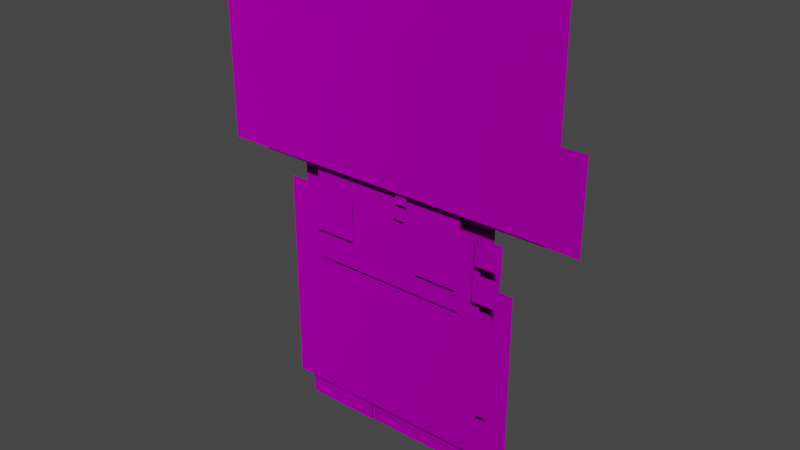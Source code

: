 # Source: live2d.blend  (saved by Blender 3.6.13; exported with 4.5.12 LTS)
import bpy
from mathutils import Matrix  # noqa: F401  (used for matrix-valued properties, if any)

bpy.ops.wm.read_factory_settings(use_empty=True)
scene = bpy.context.scene
scene.name = 'Scene'

# ---- images (referenced by path relative to the original .blend; pixels are not part of the script)
import os
ASSET_DIR = os.environ.get("B2B_ASSET_DIR", "")  # directory of the original .blend (textures are referenced by path, not embedded)
HERE = os.path.dirname(os.path.abspath(__file__))  # packed textures are extracted next to this script under _unpacked/

def load_image(name, relpath, width, height, colorspace="sRGB"):
    """Load a texture the original file referenced (path relative to the .blend, or extracted next to this script)."""
    p = next((c for c in (os.path.join(HERE, relpath), os.path.join(ASSET_DIR, relpath)) if relpath and os.path.exists(c)), "")
    if p:
        img = bpy.data.images.load(p, check_existing=True)
        img.name = name
    else:  # same state as the original file: an image datablock whose file is absent (Cycles renders it pink)
        img = bpy.data.images.new(name, width, height)
        img.source = "FILE"
        img.filepath = "//" + (relpath or name)
    img.colorspace_settings.name = colorspace
    return img
img_anz_anime_megumin_oe_dds = load_image('anz_anime_megumin_oe.dds', 'anz_anime_megumin_oe.dds', 1024, 1024, 'sRGB')
img_anz_anime_megumin_oe_dds_001 = load_image('anz_anime_megumin_oe.dds.001', 'anz_anime_megumin_oe.dds', 1024, 1024, 'sRGB')
img_anz_anime_megumin_oe_dds_002 = load_image('anz_anime_megumin_oe.dds.002', 'anz_anime_megumin_oe.dds', 1024, 1024, 'sRGB')
img_anz_anime_megumin_oe_dds_003 = load_image('anz_anime_megumin_oe.dds.003', 'anz_anime_megumin_oe.dds', 1024, 1024, 'sRGB')
img_anz_anime_megumin_oe_dds_004 = load_image('anz_anime_megumin_oe.dds.004', 'anz_anime_megumin_oe.dds', 1024, 1024, 'sRGB')
img_anz_anime_megumin_oe_dds_005 = load_image('anz_anime_megumin_oe.dds.005', 'anz_anime_megumin_oe.dds', 1024, 1024, 'sRGB')
img_anz_anime_megumin_oe_dds_006 = load_image('anz_anime_megumin_oe.dds.006', 'anz_anime_megumin_oe.dds', 1024, 1024, 'sRGB')
img_anz_anime_megumin_oe_dds_007 = load_image('anz_anime_megumin_oe.dds.007', 'anz_anime_megumin_oe.dds', 1024, 1024, 'sRGB')
img_anz_anime_megumin_oe_dds_008 = load_image('anz_anime_megumin_oe.dds.008', 'anz_anime_megumin_oe.dds', 1024, 1024, 'sRGB')
img_anz_anime_megumin_oe_dds_009 = load_image('anz_anime_megumin_oe.dds.009', 'anz_anime_megumin_oe.dds', 1024, 1024, 'sRGB')
img_anz_anime_megumin_oe_dds_010 = load_image('anz_anime_megumin_oe.dds.010', 'anz_anime_megumin_oe.dds', 1024, 1024, 'sRGB')
img_anz_anime_megumin_oe_dds_011 = load_image('anz_anime_megumin_oe.dds.011', 'anz_anime_megumin_oe.dds', 1024, 1024, 'sRGB')
img_anz_anime_megumin_oe_dds_012 = load_image('anz_anime_megumin_oe.dds.012', 'anz_anime_megumin_oe.dds', 1024, 1024, 'sRGB')
img_anz_anime_megumin_oe_dds_015 = load_image('anz_anime_megumin_oe.dds.015', 'anz_anime_megumin_oe.dds', 1024, 1024, 'sRGB')
img_anz_anime_megumin_oe_dds_016 = load_image('anz_anime_megumin_oe.dds.016', 'anz_anime_megumin_oe.dds', 1024, 1024, 'sRGB')
img_anz_anime_megumin_oe_dds_017 = load_image('anz_anime_megumin_oe.dds.017', 'anz_anime_megumin_oe.dds', 1024, 1024, 'sRGB')
img_anz_anime_megumin_oe_dds_018 = load_image('anz_anime_megumin_oe.dds.018', 'anz_anime_megumin_oe.dds', 1024, 1024, 'sRGB')
img_anz_anime_megumin_oe_dds_019 = load_image('anz_anime_megumin_oe.dds.019', 'anz_anime_megumin_oe.dds', 1024, 1024, 'sRGB')
img_anz_anime_megumin_oe_dds_020 = load_image('anz_anime_megumin_oe.dds.020', 'anz_anime_megumin_oe.dds', 1024, 1024, 'sRGB')
img_anz_anime_megumin_oe_dds_021 = load_image('anz_anime_megumin_oe.dds.021', 'anz_anime_megumin_oe.dds', 1024, 1024, 'sRGB')
img_anz_anime_megumin_oe_dds_022 = load_image('anz_anime_megumin_oe.dds.022', 'anz_anime_megumin_oe.dds', 1024, 1024, 'sRGB')
img_anz_anime_megumin_oe_dds_023 = load_image('anz_anime_megumin_oe.dds.023', 'anz_anime_megumin_oe.dds', 1024, 1024, 'sRGB')
img_anz_anime_megumin_oe_dds_024 = load_image('anz_anime_megumin_oe.dds.024', 'anz_anime_megumin_oe.dds', 1024, 1024, 'sRGB')
img_anz_anime_megumin_oe_dds_025 = load_image('anz_anime_megumin_oe.dds.025', 'anz_anime_megumin_oe.dds', 1024, 1024, 'sRGB')
img_anz_anime_megumin_oe_dds_026 = load_image('anz_anime_megumin_oe.dds.026', 'anz_anime_megumin_oe.dds', 1024, 1024, 'sRGB')
img_anz_anime_megumin_oe_dds_027 = load_image('anz_anime_megumin_oe.dds.027', 'anz_anime_megumin_oe.dds', 1024, 1024, 'sRGB')

# ---- materials (node trees are filled in below, after node groups)
mat_anz_anime_megumin_oe = bpy.data.materials.new('anz_anime_megumin_oe')
mat_anz_anime_megumin_oe.use_backface_culling = True
mat_anz_anime_megumin_oe_001 = bpy.data.materials.new('anz_anime_megumin_oe.001')
mat_anz_anime_megumin_oe_001.use_backface_culling = True
mat_anz_anime_megumin_oe_002 = bpy.data.materials.new('anz_anime_megumin_oe.002')
mat_anz_anime_megumin_oe_002.use_backface_culling = True
mat_anz_anime_megumin_oe_003 = bpy.data.materials.new('anz_anime_megumin_oe.003')
mat_anz_anime_megumin_oe_003.use_backface_culling = True
mat_anz_anime_megumin_oe_004 = bpy.data.materials.new('anz_anime_megumin_oe.004')
mat_anz_anime_megumin_oe_004.use_backface_culling = True
mat_anz_anime_megumin_oe_005 = bpy.data.materials.new('anz_anime_megumin_oe.005')
mat_anz_anime_megumin_oe_005.use_backface_culling = True
mat_anz_anime_megumin_oe_006 = bpy.data.materials.new('anz_anime_megumin_oe.006')
mat_anz_anime_megumin_oe_006.use_backface_culling = True
mat_anz_anime_megumin_oe_007 = bpy.data.materials.new('anz_anime_megumin_oe.007')
mat_anz_anime_megumin_oe_007.use_backface_culling = True
mat_anz_anime_megumin_oe_008 = bpy.data.materials.new('anz_anime_megumin_oe.008')
mat_anz_anime_megumin_oe_008.use_backface_culling = True
mat_anz_anime_megumin_oe_009 = bpy.data.materials.new('anz_anime_megumin_oe.009')
mat_anz_anime_megumin_oe_009.use_backface_culling = True
mat_anz_anime_megumin_oe_010 = bpy.data.materials.new('anz_anime_megumin_oe.010')
mat_anz_anime_megumin_oe_010.use_backface_culling = True
mat_anz_anime_megumin_oe_011 = bpy.data.materials.new('anz_anime_megumin_oe.011')
mat_anz_anime_megumin_oe_011.use_backface_culling = True
mat_anz_anime_megumin_oe_012 = bpy.data.materials.new('anz_anime_megumin_oe.012')
mat_anz_anime_megumin_oe_012.use_backface_culling = True
mat_anz_anime_megumin_oe_015 = bpy.data.materials.new('anz_anime_megumin_oe.015')
mat_anz_anime_megumin_oe_015.use_backface_culling = True
mat_anz_anime_megumin_oe_016 = bpy.data.materials.new('anz_anime_megumin_oe.016')
mat_anz_anime_megumin_oe_016.use_backface_culling = True
mat_anz_anime_megumin_oe_017 = bpy.data.materials.new('anz_anime_megumin_oe.017')
mat_anz_anime_megumin_oe_017.use_backface_culling = True
mat_anz_anime_megumin_oe_018 = bpy.data.materials.new('anz_anime_megumin_oe.018')
mat_anz_anime_megumin_oe_018.use_backface_culling = True
mat_anz_anime_megumin_oe_019 = bpy.data.materials.new('anz_anime_megumin_oe.019')
mat_anz_anime_megumin_oe_019.use_backface_culling = True
mat_anz_anime_megumin_oe_020 = bpy.data.materials.new('anz_anime_megumin_oe.020')
mat_anz_anime_megumin_oe_020.use_backface_culling = True
mat_anz_anime_megumin_oe_021 = bpy.data.materials.new('anz_anime_megumin_oe.021')
mat_anz_anime_megumin_oe_021.use_backface_culling = True
mat_anz_anime_megumin_oe_022 = bpy.data.materials.new('anz_anime_megumin_oe.022')
mat_anz_anime_megumin_oe_022.use_backface_culling = True
mat_anz_anime_megumin_oe_023 = bpy.data.materials.new('anz_anime_megumin_oe.023')
mat_anz_anime_megumin_oe_023.use_backface_culling = True
mat_anz_anime_megumin_oe_024 = bpy.data.materials.new('anz_anime_megumin_oe.024')
mat_anz_anime_megumin_oe_024.use_backface_culling = True
mat_anz_anime_megumin_oe_025 = bpy.data.materials.new('anz_anime_megumin_oe.025')
mat_anz_anime_megumin_oe_025.use_backface_culling = True
mat_anz_anime_megumin_oe_026 = bpy.data.materials.new('anz_anime_megumin_oe.026')
mat_anz_anime_megumin_oe_026.use_backface_culling = True
mat_anz_anime_megumin_oe_027 = bpy.data.materials.new('anz_anime_megumin_oe.027')
mat_anz_anime_megumin_oe_027.use_backface_culling = True

# ---- material node trees
mat_anz_anime_megumin_oe.use_nodes = True; mat_anz_anime_megumin_oe.node_tree.nodes.clear()
_N = mat_anz_anime_megumin_oe.node_tree.nodes; _L = mat_anz_anime_megumin_oe.node_tree.links
n0 = _N.new('ShaderNodeBsdfPrincipled'); n0.name = 'Principled BSDF'; n0.location = (659, 293)
n0.distribution = 'GGX'
n0.subsurface_method = 'RANDOM_WALK_SKIN'
n0.inputs[3].default_value = 1.45
n0.inputs[27].default_value = (0.0, 0.0, 0.0, 1.0)
n0.inputs[28].default_value = 1.0
n1 = _N.new('ShaderNodeTexImage'); n1.name = 'Image Texture.001'; n1.location = (-851, -307)
n2 = _N.new('ShaderNodeSeparateRGB'); n2.name = 'Separate RGB (Legacy)'; n2.location = (-551, -307)
n3 = _N.new('ShaderNodeTexImage'); n3.name = 'Image Texture.002'; n3.location = (-851, -607)
n4 = _N.new('ShaderNodeSeparateRGB'); n4.name = 'Separate RGB (Legacy).001'; n4.location = (-551, -607)
n5 = _N.new('ShaderNodeCombineRGB'); n5.name = 'Combine RGB (Legacy)'; n5.location = (-251, -607)
n5.inputs[2].default_value = 1.0
n6 = _N.new('ShaderNodeNormalMap'); n6.name = 'Normal Map'; n6.location = (49, -607)
n7 = _N.new('ShaderNodeOutputMaterial'); n7.name = 'Material Output'; n7.location = (949, 293)
n8 = _N.new('ShaderNodeTexImage'); n8.name = 'Image Texture'; n8.location = (47, 120)
n8.image = img_anz_anime_megumin_oe_dds
n9 = _N.new('ShaderNodeMath'); n9.name = 'Math'; n9.location = (0, 0)
n9.hide = True
n9.operation = 'GREATER_THAN'
_L.new(n0.outputs[0], n7.inputs[0])
_L.new(n8.outputs[0], n0.inputs[0])
_L.new(n1.outputs[0], n2.inputs[0])
_L.new(n2.outputs[1], n0.inputs[13])
_L.new(n2.outputs[2], n0.inputs[1])
_L.new(n1.outputs[1], n0.inputs[2])
_L.new(n3.outputs[0], n4.inputs[0])
_L.new(n4.outputs[1], n5.inputs[0])
_L.new(n3.outputs[1], n5.inputs[1])
_L.new(n5.outputs[0], n6.inputs[1])
_L.new(n6.outputs[0], n0.inputs[5])
_L.new(n8.outputs[1], n9.inputs[0])
_L.new(n9.outputs[0], n0.inputs[4])
n7.is_active_output = True
mat_anz_anime_megumin_oe_001.use_nodes = True; mat_anz_anime_megumin_oe_001.node_tree.nodes.clear()
_N = mat_anz_anime_megumin_oe_001.node_tree.nodes; _L = mat_anz_anime_megumin_oe_001.node_tree.links
n0 = _N.new('ShaderNodeBsdfPrincipled'); n0.name = 'Principled BSDF'; n0.location = (659, 293)
n0.distribution = 'GGX'
n0.subsurface_method = 'RANDOM_WALK_SKIN'
n0.inputs[3].default_value = 1.45
n0.inputs[27].default_value = (0.0, 0.0, 0.0, 1.0)
n0.inputs[28].default_value = 1.0
n1 = _N.new('ShaderNodeTexImage'); n1.name = 'Image Texture.001'; n1.location = (-851, -307)
n2 = _N.new('ShaderNodeSeparateRGB'); n2.name = 'Separate RGB (Legacy)'; n2.location = (-551, -307)
n3 = _N.new('ShaderNodeTexImage'); n3.name = 'Image Texture.002'; n3.location = (-851, -607)
n4 = _N.new('ShaderNodeSeparateRGB'); n4.name = 'Separate RGB (Legacy).001'; n4.location = (-551, -607)
n5 = _N.new('ShaderNodeCombineRGB'); n5.name = 'Combine RGB (Legacy)'; n5.location = (-251, -607)
n5.inputs[2].default_value = 1.0
n6 = _N.new('ShaderNodeNormalMap'); n6.name = 'Normal Map'; n6.location = (49, -607)
n7 = _N.new('ShaderNodeOutputMaterial'); n7.name = 'Material Output'; n7.location = (949, 293)
n8 = _N.new('ShaderNodeTexImage'); n8.name = 'Image Texture'; n8.location = (47, 120)
n8.image = img_anz_anime_megumin_oe_dds_001
n9 = _N.new('ShaderNodeMath'); n9.name = 'Math'; n9.location = (0, 0)
n9.hide = True
n9.operation = 'GREATER_THAN'
_L.new(n0.outputs[0], n7.inputs[0])
_L.new(n8.outputs[0], n0.inputs[0])
_L.new(n1.outputs[0], n2.inputs[0])
_L.new(n2.outputs[1], n0.inputs[13])
_L.new(n2.outputs[2], n0.inputs[1])
_L.new(n1.outputs[1], n0.inputs[2])
_L.new(n3.outputs[0], n4.inputs[0])
_L.new(n4.outputs[1], n5.inputs[0])
_L.new(n3.outputs[1], n5.inputs[1])
_L.new(n5.outputs[0], n6.inputs[1])
_L.new(n6.outputs[0], n0.inputs[5])
_L.new(n8.outputs[1], n9.inputs[0])
_L.new(n9.outputs[0], n0.inputs[4])
n7.is_active_output = True
mat_anz_anime_megumin_oe_002.use_nodes = True; mat_anz_anime_megumin_oe_002.node_tree.nodes.clear()
_N = mat_anz_anime_megumin_oe_002.node_tree.nodes; _L = mat_anz_anime_megumin_oe_002.node_tree.links
n0 = _N.new('ShaderNodeBsdfPrincipled'); n0.name = 'Principled BSDF'; n0.location = (659, 293)
n0.distribution = 'GGX'
n0.subsurface_method = 'RANDOM_WALK_SKIN'
n0.inputs[3].default_value = 1.45
n0.inputs[27].default_value = (0.0, 0.0, 0.0, 1.0)
n0.inputs[28].default_value = 1.0
n1 = _N.new('ShaderNodeTexImage'); n1.name = 'Image Texture.001'; n1.location = (-851, -307)
n2 = _N.new('ShaderNodeSeparateRGB'); n2.name = 'Separate RGB (Legacy)'; n2.location = (-551, -307)
n3 = _N.new('ShaderNodeTexImage'); n3.name = 'Image Texture.002'; n3.location = (-851, -607)
n4 = _N.new('ShaderNodeSeparateRGB'); n4.name = 'Separate RGB (Legacy).001'; n4.location = (-551, -607)
n5 = _N.new('ShaderNodeCombineRGB'); n5.name = 'Combine RGB (Legacy)'; n5.location = (-251, -607)
n5.inputs[2].default_value = 1.0
n6 = _N.new('ShaderNodeNormalMap'); n6.name = 'Normal Map'; n6.location = (49, -607)
n7 = _N.new('ShaderNodeOutputMaterial'); n7.name = 'Material Output'; n7.location = (949, 293)
n8 = _N.new('ShaderNodeTexImage'); n8.name = 'Image Texture'; n8.location = (47, 120)
n8.image = img_anz_anime_megumin_oe_dds_002
n9 = _N.new('ShaderNodeMath'); n9.name = 'Math'; n9.location = (0, 0)
n9.hide = True
n9.operation = 'GREATER_THAN'
_L.new(n0.outputs[0], n7.inputs[0])
_L.new(n8.outputs[0], n0.inputs[0])
_L.new(n1.outputs[0], n2.inputs[0])
_L.new(n2.outputs[1], n0.inputs[13])
_L.new(n2.outputs[2], n0.inputs[1])
_L.new(n1.outputs[1], n0.inputs[2])
_L.new(n3.outputs[0], n4.inputs[0])
_L.new(n4.outputs[1], n5.inputs[0])
_L.new(n3.outputs[1], n5.inputs[1])
_L.new(n5.outputs[0], n6.inputs[1])
_L.new(n6.outputs[0], n0.inputs[5])
_L.new(n8.outputs[1], n9.inputs[0])
_L.new(n9.outputs[0], n0.inputs[4])
n7.is_active_output = True
mat_anz_anime_megumin_oe_003.use_nodes = True; mat_anz_anime_megumin_oe_003.node_tree.nodes.clear()
_N = mat_anz_anime_megumin_oe_003.node_tree.nodes; _L = mat_anz_anime_megumin_oe_003.node_tree.links
n0 = _N.new('ShaderNodeBsdfPrincipled'); n0.name = 'Principled BSDF'; n0.location = (659, 293)
n0.distribution = 'GGX'
n0.subsurface_method = 'RANDOM_WALK_SKIN'
n0.inputs[3].default_value = 1.45
n0.inputs[27].default_value = (0.0, 0.0, 0.0, 1.0)
n0.inputs[28].default_value = 1.0
n1 = _N.new('ShaderNodeTexImage'); n1.name = 'Image Texture.001'; n1.location = (-851, -307)
n2 = _N.new('ShaderNodeSeparateRGB'); n2.name = 'Separate RGB (Legacy)'; n2.location = (-551, -307)
n3 = _N.new('ShaderNodeTexImage'); n3.name = 'Image Texture.002'; n3.location = (-851, -607)
n4 = _N.new('ShaderNodeSeparateRGB'); n4.name = 'Separate RGB (Legacy).001'; n4.location = (-551, -607)
n5 = _N.new('ShaderNodeCombineRGB'); n5.name = 'Combine RGB (Legacy)'; n5.location = (-251, -607)
n5.inputs[2].default_value = 1.0
n6 = _N.new('ShaderNodeNormalMap'); n6.name = 'Normal Map'; n6.location = (49, -607)
n7 = _N.new('ShaderNodeOutputMaterial'); n7.name = 'Material Output'; n7.location = (949, 293)
n8 = _N.new('ShaderNodeTexImage'); n8.name = 'Image Texture'; n8.location = (47, 120)
n8.image = img_anz_anime_megumin_oe_dds_003
n9 = _N.new('ShaderNodeMath'); n9.name = 'Math'; n9.location = (0, 0)
n9.hide = True
n9.operation = 'GREATER_THAN'
_L.new(n0.outputs[0], n7.inputs[0])
_L.new(n8.outputs[0], n0.inputs[0])
_L.new(n1.outputs[0], n2.inputs[0])
_L.new(n2.outputs[1], n0.inputs[13])
_L.new(n2.outputs[2], n0.inputs[1])
_L.new(n1.outputs[1], n0.inputs[2])
_L.new(n3.outputs[0], n4.inputs[0])
_L.new(n4.outputs[1], n5.inputs[0])
_L.new(n3.outputs[1], n5.inputs[1])
_L.new(n5.outputs[0], n6.inputs[1])
_L.new(n6.outputs[0], n0.inputs[5])
_L.new(n8.outputs[1], n9.inputs[0])
_L.new(n9.outputs[0], n0.inputs[4])
n7.is_active_output = True
mat_anz_anime_megumin_oe_004.use_nodes = True; mat_anz_anime_megumin_oe_004.node_tree.nodes.clear()
_N = mat_anz_anime_megumin_oe_004.node_tree.nodes; _L = mat_anz_anime_megumin_oe_004.node_tree.links
n0 = _N.new('ShaderNodeBsdfPrincipled'); n0.name = 'Principled BSDF'; n0.location = (659, 293)
n0.distribution = 'GGX'
n0.subsurface_method = 'RANDOM_WALK_SKIN'
n0.inputs[3].default_value = 1.45
n0.inputs[27].default_value = (0.0, 0.0, 0.0, 1.0)
n0.inputs[28].default_value = 1.0
n1 = _N.new('ShaderNodeTexImage'); n1.name = 'Image Texture.001'; n1.location = (-851, -307)
n2 = _N.new('ShaderNodeSeparateRGB'); n2.name = 'Separate RGB (Legacy)'; n2.location = (-551, -307)
n3 = _N.new('ShaderNodeTexImage'); n3.name = 'Image Texture.002'; n3.location = (-851, -607)
n4 = _N.new('ShaderNodeSeparateRGB'); n4.name = 'Separate RGB (Legacy).001'; n4.location = (-551, -607)
n5 = _N.new('ShaderNodeCombineRGB'); n5.name = 'Combine RGB (Legacy)'; n5.location = (-251, -607)
n5.inputs[2].default_value = 1.0
n6 = _N.new('ShaderNodeNormalMap'); n6.name = 'Normal Map'; n6.location = (49, -607)
n7 = _N.new('ShaderNodeOutputMaterial'); n7.name = 'Material Output'; n7.location = (949, 293)
n8 = _N.new('ShaderNodeTexImage'); n8.name = 'Image Texture'; n8.location = (47, 120)
n8.image = img_anz_anime_megumin_oe_dds_004
n9 = _N.new('ShaderNodeMath'); n9.name = 'Math'; n9.location = (0, 0)
n9.hide = True
n9.operation = 'GREATER_THAN'
_L.new(n0.outputs[0], n7.inputs[0])
_L.new(n8.outputs[0], n0.inputs[0])
_L.new(n1.outputs[0], n2.inputs[0])
_L.new(n2.outputs[1], n0.inputs[13])
_L.new(n2.outputs[2], n0.inputs[1])
_L.new(n1.outputs[1], n0.inputs[2])
_L.new(n3.outputs[0], n4.inputs[0])
_L.new(n4.outputs[1], n5.inputs[0])
_L.new(n3.outputs[1], n5.inputs[1])
_L.new(n5.outputs[0], n6.inputs[1])
_L.new(n6.outputs[0], n0.inputs[5])
_L.new(n8.outputs[1], n9.inputs[0])
_L.new(n9.outputs[0], n0.inputs[4])
n7.is_active_output = True
mat_anz_anime_megumin_oe_005.use_nodes = True; mat_anz_anime_megumin_oe_005.node_tree.nodes.clear()
_N = mat_anz_anime_megumin_oe_005.node_tree.nodes; _L = mat_anz_anime_megumin_oe_005.node_tree.links
n0 = _N.new('ShaderNodeBsdfPrincipled'); n0.name = 'Principled BSDF'; n0.location = (659, 293)
n0.distribution = 'GGX'
n0.subsurface_method = 'RANDOM_WALK_SKIN'
n0.inputs[3].default_value = 1.45
n0.inputs[27].default_value = (0.0, 0.0, 0.0, 1.0)
n0.inputs[28].default_value = 1.0
n1 = _N.new('ShaderNodeTexImage'); n1.name = 'Image Texture.001'; n1.location = (-851, -307)
n2 = _N.new('ShaderNodeSeparateRGB'); n2.name = 'Separate RGB (Legacy)'; n2.location = (-551, -307)
n3 = _N.new('ShaderNodeTexImage'); n3.name = 'Image Texture.002'; n3.location = (-851, -607)
n4 = _N.new('ShaderNodeSeparateRGB'); n4.name = 'Separate RGB (Legacy).001'; n4.location = (-551, -607)
n5 = _N.new('ShaderNodeCombineRGB'); n5.name = 'Combine RGB (Legacy)'; n5.location = (-251, -607)
n5.inputs[2].default_value = 1.0
n6 = _N.new('ShaderNodeNormalMap'); n6.name = 'Normal Map'; n6.location = (49, -607)
n7 = _N.new('ShaderNodeOutputMaterial'); n7.name = 'Material Output'; n7.location = (949, 293)
n8 = _N.new('ShaderNodeTexImage'); n8.name = 'Image Texture'; n8.location = (47, 120)
n8.image = img_anz_anime_megumin_oe_dds_005
n9 = _N.new('ShaderNodeMath'); n9.name = 'Math'; n9.location = (0, 0)
n9.hide = True
n9.operation = 'GREATER_THAN'
_L.new(n0.outputs[0], n7.inputs[0])
_L.new(n8.outputs[0], n0.inputs[0])
_L.new(n1.outputs[0], n2.inputs[0])
_L.new(n2.outputs[1], n0.inputs[13])
_L.new(n2.outputs[2], n0.inputs[1])
_L.new(n1.outputs[1], n0.inputs[2])
_L.new(n3.outputs[0], n4.inputs[0])
_L.new(n4.outputs[1], n5.inputs[0])
_L.new(n3.outputs[1], n5.inputs[1])
_L.new(n5.outputs[0], n6.inputs[1])
_L.new(n6.outputs[0], n0.inputs[5])
_L.new(n8.outputs[1], n9.inputs[0])
_L.new(n9.outputs[0], n0.inputs[4])
n7.is_active_output = True
mat_anz_anime_megumin_oe_006.use_nodes = True; mat_anz_anime_megumin_oe_006.node_tree.nodes.clear()
_N = mat_anz_anime_megumin_oe_006.node_tree.nodes; _L = mat_anz_anime_megumin_oe_006.node_tree.links
n0 = _N.new('ShaderNodeBsdfPrincipled'); n0.name = 'Principled BSDF'; n0.location = (659, 293)
n0.distribution = 'GGX'
n0.subsurface_method = 'RANDOM_WALK_SKIN'
n0.inputs[3].default_value = 1.45
n0.inputs[27].default_value = (0.0, 0.0, 0.0, 1.0)
n0.inputs[28].default_value = 1.0
n1 = _N.new('ShaderNodeTexImage'); n1.name = 'Image Texture.001'; n1.location = (-851, -307)
n2 = _N.new('ShaderNodeSeparateRGB'); n2.name = 'Separate RGB (Legacy)'; n2.location = (-551, -307)
n3 = _N.new('ShaderNodeTexImage'); n3.name = 'Image Texture.002'; n3.location = (-851, -607)
n4 = _N.new('ShaderNodeSeparateRGB'); n4.name = 'Separate RGB (Legacy).001'; n4.location = (-551, -607)
n5 = _N.new('ShaderNodeCombineRGB'); n5.name = 'Combine RGB (Legacy)'; n5.location = (-251, -607)
n5.inputs[2].default_value = 1.0
n6 = _N.new('ShaderNodeNormalMap'); n6.name = 'Normal Map'; n6.location = (49, -607)
n7 = _N.new('ShaderNodeOutputMaterial'); n7.name = 'Material Output'; n7.location = (949, 293)
n8 = _N.new('ShaderNodeTexImage'); n8.name = 'Image Texture'; n8.location = (47, 120)
n8.image = img_anz_anime_megumin_oe_dds_006
n9 = _N.new('ShaderNodeMath'); n9.name = 'Math'; n9.location = (0, 0)
n9.hide = True
n9.operation = 'GREATER_THAN'
_L.new(n0.outputs[0], n7.inputs[0])
_L.new(n8.outputs[0], n0.inputs[0])
_L.new(n1.outputs[0], n2.inputs[0])
_L.new(n2.outputs[1], n0.inputs[13])
_L.new(n2.outputs[2], n0.inputs[1])
_L.new(n1.outputs[1], n0.inputs[2])
_L.new(n3.outputs[0], n4.inputs[0])
_L.new(n4.outputs[1], n5.inputs[0])
_L.new(n3.outputs[1], n5.inputs[1])
_L.new(n5.outputs[0], n6.inputs[1])
_L.new(n6.outputs[0], n0.inputs[5])
_L.new(n8.outputs[1], n9.inputs[0])
_L.new(n9.outputs[0], n0.inputs[4])
n7.is_active_output = True
mat_anz_anime_megumin_oe_007.use_nodes = True; mat_anz_anime_megumin_oe_007.node_tree.nodes.clear()
_N = mat_anz_anime_megumin_oe_007.node_tree.nodes; _L = mat_anz_anime_megumin_oe_007.node_tree.links
n0 = _N.new('ShaderNodeBsdfPrincipled'); n0.name = 'Principled BSDF'; n0.location = (659, 293)
n0.distribution = 'GGX'
n0.subsurface_method = 'RANDOM_WALK_SKIN'
n0.inputs[3].default_value = 1.45
n0.inputs[27].default_value = (0.0, 0.0, 0.0, 1.0)
n0.inputs[28].default_value = 1.0
n1 = _N.new('ShaderNodeTexImage'); n1.name = 'Image Texture.001'; n1.location = (-851, -307)
n2 = _N.new('ShaderNodeSeparateRGB'); n2.name = 'Separate RGB (Legacy)'; n2.location = (-551, -307)
n3 = _N.new('ShaderNodeTexImage'); n3.name = 'Image Texture.002'; n3.location = (-851, -607)
n4 = _N.new('ShaderNodeSeparateRGB'); n4.name = 'Separate RGB (Legacy).001'; n4.location = (-551, -607)
n5 = _N.new('ShaderNodeCombineRGB'); n5.name = 'Combine RGB (Legacy)'; n5.location = (-251, -607)
n5.inputs[2].default_value = 1.0
n6 = _N.new('ShaderNodeNormalMap'); n6.name = 'Normal Map'; n6.location = (49, -607)
n7 = _N.new('ShaderNodeOutputMaterial'); n7.name = 'Material Output'; n7.location = (949, 293)
n8 = _N.new('ShaderNodeTexImage'); n8.name = 'Image Texture'; n8.location = (47, 120)
n8.image = img_anz_anime_megumin_oe_dds_007
n9 = _N.new('ShaderNodeMath'); n9.name = 'Math'; n9.location = (0, 0)
n9.hide = True
n9.operation = 'GREATER_THAN'
_L.new(n0.outputs[0], n7.inputs[0])
_L.new(n8.outputs[0], n0.inputs[0])
_L.new(n1.outputs[0], n2.inputs[0])
_L.new(n2.outputs[1], n0.inputs[13])
_L.new(n2.outputs[2], n0.inputs[1])
_L.new(n1.outputs[1], n0.inputs[2])
_L.new(n3.outputs[0], n4.inputs[0])
_L.new(n4.outputs[1], n5.inputs[0])
_L.new(n3.outputs[1], n5.inputs[1])
_L.new(n5.outputs[0], n6.inputs[1])
_L.new(n6.outputs[0], n0.inputs[5])
_L.new(n8.outputs[1], n9.inputs[0])
_L.new(n9.outputs[0], n0.inputs[4])
n7.is_active_output = True
mat_anz_anime_megumin_oe_008.use_nodes = True; mat_anz_anime_megumin_oe_008.node_tree.nodes.clear()
_N = mat_anz_anime_megumin_oe_008.node_tree.nodes; _L = mat_anz_anime_megumin_oe_008.node_tree.links
n0 = _N.new('ShaderNodeBsdfPrincipled'); n0.name = 'Principled BSDF'; n0.location = (659, 293)
n0.distribution = 'GGX'
n0.subsurface_method = 'RANDOM_WALK_SKIN'
n0.inputs[3].default_value = 1.45
n0.inputs[27].default_value = (0.0, 0.0, 0.0, 1.0)
n0.inputs[28].default_value = 1.0
n1 = _N.new('ShaderNodeTexImage'); n1.name = 'Image Texture.001'; n1.location = (-851, -307)
n2 = _N.new('ShaderNodeSeparateRGB'); n2.name = 'Separate RGB (Legacy)'; n2.location = (-551, -307)
n3 = _N.new('ShaderNodeTexImage'); n3.name = 'Image Texture.002'; n3.location = (-851, -607)
n4 = _N.new('ShaderNodeSeparateRGB'); n4.name = 'Separate RGB (Legacy).001'; n4.location = (-551, -607)
n5 = _N.new('ShaderNodeCombineRGB'); n5.name = 'Combine RGB (Legacy)'; n5.location = (-251, -607)
n5.inputs[2].default_value = 1.0
n6 = _N.new('ShaderNodeNormalMap'); n6.name = 'Normal Map'; n6.location = (49, -607)
n7 = _N.new('ShaderNodeOutputMaterial'); n7.name = 'Material Output'; n7.location = (949, 293)
n8 = _N.new('ShaderNodeTexImage'); n8.name = 'Image Texture'; n8.location = (47, 120)
n8.image = img_anz_anime_megumin_oe_dds_008
n9 = _N.new('ShaderNodeMath'); n9.name = 'Math'; n9.location = (0, 0)
n9.hide = True
n9.operation = 'GREATER_THAN'
_L.new(n0.outputs[0], n7.inputs[0])
_L.new(n8.outputs[0], n0.inputs[0])
_L.new(n1.outputs[0], n2.inputs[0])
_L.new(n2.outputs[1], n0.inputs[13])
_L.new(n2.outputs[2], n0.inputs[1])
_L.new(n1.outputs[1], n0.inputs[2])
_L.new(n3.outputs[0], n4.inputs[0])
_L.new(n4.outputs[1], n5.inputs[0])
_L.new(n3.outputs[1], n5.inputs[1])
_L.new(n5.outputs[0], n6.inputs[1])
_L.new(n6.outputs[0], n0.inputs[5])
_L.new(n8.outputs[1], n9.inputs[0])
_L.new(n9.outputs[0], n0.inputs[4])
n7.is_active_output = True
mat_anz_anime_megumin_oe_009.use_nodes = True; mat_anz_anime_megumin_oe_009.node_tree.nodes.clear()
_N = mat_anz_anime_megumin_oe_009.node_tree.nodes; _L = mat_anz_anime_megumin_oe_009.node_tree.links
n0 = _N.new('ShaderNodeBsdfPrincipled'); n0.name = 'Principled BSDF'; n0.location = (659, 293)
n0.distribution = 'GGX'
n0.subsurface_method = 'RANDOM_WALK_SKIN'
n0.inputs[3].default_value = 1.45
n0.inputs[27].default_value = (0.0, 0.0, 0.0, 1.0)
n0.inputs[28].default_value = 1.0
n1 = _N.new('ShaderNodeTexImage'); n1.name = 'Image Texture.001'; n1.location = (-851, -307)
n2 = _N.new('ShaderNodeSeparateRGB'); n2.name = 'Separate RGB (Legacy)'; n2.location = (-551, -307)
n3 = _N.new('ShaderNodeTexImage'); n3.name = 'Image Texture.002'; n3.location = (-851, -607)
n4 = _N.new('ShaderNodeSeparateRGB'); n4.name = 'Separate RGB (Legacy).001'; n4.location = (-551, -607)
n5 = _N.new('ShaderNodeCombineRGB'); n5.name = 'Combine RGB (Legacy)'; n5.location = (-251, -607)
n5.inputs[2].default_value = 1.0
n6 = _N.new('ShaderNodeNormalMap'); n6.name = 'Normal Map'; n6.location = (49, -607)
n7 = _N.new('ShaderNodeOutputMaterial'); n7.name = 'Material Output'; n7.location = (949, 293)
n8 = _N.new('ShaderNodeTexImage'); n8.name = 'Image Texture'; n8.location = (47, 120)
n8.image = img_anz_anime_megumin_oe_dds_009
n9 = _N.new('ShaderNodeMath'); n9.name = 'Math'; n9.location = (0, 0)
n9.hide = True
n9.operation = 'GREATER_THAN'
_L.new(n0.outputs[0], n7.inputs[0])
_L.new(n8.outputs[0], n0.inputs[0])
_L.new(n1.outputs[0], n2.inputs[0])
_L.new(n2.outputs[1], n0.inputs[13])
_L.new(n2.outputs[2], n0.inputs[1])
_L.new(n1.outputs[1], n0.inputs[2])
_L.new(n3.outputs[0], n4.inputs[0])
_L.new(n4.outputs[1], n5.inputs[0])
_L.new(n3.outputs[1], n5.inputs[1])
_L.new(n5.outputs[0], n6.inputs[1])
_L.new(n6.outputs[0], n0.inputs[5])
_L.new(n8.outputs[1], n9.inputs[0])
_L.new(n9.outputs[0], n0.inputs[4])
n7.is_active_output = True
mat_anz_anime_megumin_oe_010.use_nodes = True; mat_anz_anime_megumin_oe_010.node_tree.nodes.clear()
_N = mat_anz_anime_megumin_oe_010.node_tree.nodes; _L = mat_anz_anime_megumin_oe_010.node_tree.links
n0 = _N.new('ShaderNodeBsdfPrincipled'); n0.name = 'Principled BSDF'; n0.location = (659, 293)
n0.distribution = 'GGX'
n0.subsurface_method = 'RANDOM_WALK_SKIN'
n0.inputs[3].default_value = 1.45
n0.inputs[27].default_value = (0.0, 0.0, 0.0, 1.0)
n0.inputs[28].default_value = 1.0
n1 = _N.new('ShaderNodeTexImage'); n1.name = 'Image Texture.001'; n1.location = (-851, -307)
n2 = _N.new('ShaderNodeSeparateRGB'); n2.name = 'Separate RGB (Legacy)'; n2.location = (-551, -307)
n3 = _N.new('ShaderNodeTexImage'); n3.name = 'Image Texture.002'; n3.location = (-851, -607)
n4 = _N.new('ShaderNodeSeparateRGB'); n4.name = 'Separate RGB (Legacy).001'; n4.location = (-551, -607)
n5 = _N.new('ShaderNodeCombineRGB'); n5.name = 'Combine RGB (Legacy)'; n5.location = (-251, -607)
n5.inputs[2].default_value = 1.0
n6 = _N.new('ShaderNodeNormalMap'); n6.name = 'Normal Map'; n6.location = (49, -607)
n7 = _N.new('ShaderNodeOutputMaterial'); n7.name = 'Material Output'; n7.location = (949, 293)
n8 = _N.new('ShaderNodeTexImage'); n8.name = 'Image Texture'; n8.location = (47, 120)
n8.image = img_anz_anime_megumin_oe_dds_010
n9 = _N.new('ShaderNodeMath'); n9.name = 'Math'; n9.location = (0, 0)
n9.hide = True
n9.operation = 'GREATER_THAN'
_L.new(n0.outputs[0], n7.inputs[0])
_L.new(n8.outputs[0], n0.inputs[0])
_L.new(n1.outputs[0], n2.inputs[0])
_L.new(n2.outputs[1], n0.inputs[13])
_L.new(n2.outputs[2], n0.inputs[1])
_L.new(n1.outputs[1], n0.inputs[2])
_L.new(n3.outputs[0], n4.inputs[0])
_L.new(n4.outputs[1], n5.inputs[0])
_L.new(n3.outputs[1], n5.inputs[1])
_L.new(n5.outputs[0], n6.inputs[1])
_L.new(n6.outputs[0], n0.inputs[5])
_L.new(n8.outputs[1], n9.inputs[0])
_L.new(n9.outputs[0], n0.inputs[4])
n7.is_active_output = True
mat_anz_anime_megumin_oe_011.use_nodes = True; mat_anz_anime_megumin_oe_011.node_tree.nodes.clear()
_N = mat_anz_anime_megumin_oe_011.node_tree.nodes; _L = mat_anz_anime_megumin_oe_011.node_tree.links
n0 = _N.new('ShaderNodeBsdfPrincipled'); n0.name = 'Principled BSDF'; n0.location = (659, 293)
n0.distribution = 'GGX'
n0.subsurface_method = 'RANDOM_WALK_SKIN'
n0.inputs[3].default_value = 1.45
n0.inputs[27].default_value = (0.0, 0.0, 0.0, 1.0)
n0.inputs[28].default_value = 1.0
n1 = _N.new('ShaderNodeTexImage'); n1.name = 'Image Texture.001'; n1.location = (-851, -307)
n2 = _N.new('ShaderNodeSeparateRGB'); n2.name = 'Separate RGB (Legacy)'; n2.location = (-551, -307)
n3 = _N.new('ShaderNodeTexImage'); n3.name = 'Image Texture.002'; n3.location = (-851, -607)
n4 = _N.new('ShaderNodeSeparateRGB'); n4.name = 'Separate RGB (Legacy).001'; n4.location = (-551, -607)
n5 = _N.new('ShaderNodeCombineRGB'); n5.name = 'Combine RGB (Legacy)'; n5.location = (-251, -607)
n5.inputs[2].default_value = 1.0
n6 = _N.new('ShaderNodeNormalMap'); n6.name = 'Normal Map'; n6.location = (49, -607)
n7 = _N.new('ShaderNodeOutputMaterial'); n7.name = 'Material Output'; n7.location = (949, 293)
n8 = _N.new('ShaderNodeTexImage'); n8.name = 'Image Texture'; n8.location = (47, 120)
n8.image = img_anz_anime_megumin_oe_dds_011
n9 = _N.new('ShaderNodeMath'); n9.name = 'Math'; n9.location = (0, 0)
n9.hide = True
n9.operation = 'GREATER_THAN'
_L.new(n0.outputs[0], n7.inputs[0])
_L.new(n8.outputs[0], n0.inputs[0])
_L.new(n1.outputs[0], n2.inputs[0])
_L.new(n2.outputs[1], n0.inputs[13])
_L.new(n2.outputs[2], n0.inputs[1])
_L.new(n1.outputs[1], n0.inputs[2])
_L.new(n3.outputs[0], n4.inputs[0])
_L.new(n4.outputs[1], n5.inputs[0])
_L.new(n3.outputs[1], n5.inputs[1])
_L.new(n5.outputs[0], n6.inputs[1])
_L.new(n6.outputs[0], n0.inputs[5])
_L.new(n8.outputs[1], n9.inputs[0])
_L.new(n9.outputs[0], n0.inputs[4])
n7.is_active_output = True
mat_anz_anime_megumin_oe_012.use_nodes = True; mat_anz_anime_megumin_oe_012.node_tree.nodes.clear()
_N = mat_anz_anime_megumin_oe_012.node_tree.nodes; _L = mat_anz_anime_megumin_oe_012.node_tree.links
n0 = _N.new('ShaderNodeBsdfPrincipled'); n0.name = 'Principled BSDF'; n0.location = (659, 293)
n0.distribution = 'GGX'
n0.subsurface_method = 'RANDOM_WALK_SKIN'
n0.inputs[3].default_value = 1.45
n0.inputs[27].default_value = (0.0, 0.0, 0.0, 1.0)
n0.inputs[28].default_value = 1.0
n1 = _N.new('ShaderNodeTexImage'); n1.name = 'Image Texture.001'; n1.location = (-851, -307)
n2 = _N.new('ShaderNodeSeparateRGB'); n2.name = 'Separate RGB (Legacy)'; n2.location = (-551, -307)
n3 = _N.new('ShaderNodeTexImage'); n3.name = 'Image Texture.002'; n3.location = (-851, -607)
n4 = _N.new('ShaderNodeSeparateRGB'); n4.name = 'Separate RGB (Legacy).001'; n4.location = (-551, -607)
n5 = _N.new('ShaderNodeCombineRGB'); n5.name = 'Combine RGB (Legacy)'; n5.location = (-251, -607)
n5.inputs[2].default_value = 1.0
n6 = _N.new('ShaderNodeNormalMap'); n6.name = 'Normal Map'; n6.location = (49, -607)
n7 = _N.new('ShaderNodeOutputMaterial'); n7.name = 'Material Output'; n7.location = (949, 293)
n8 = _N.new('ShaderNodeTexImage'); n8.name = 'Image Texture'; n8.location = (47, 120)
n8.image = img_anz_anime_megumin_oe_dds_012
n9 = _N.new('ShaderNodeMath'); n9.name = 'Math'; n9.location = (0, 0)
n9.hide = True
n9.operation = 'GREATER_THAN'
_L.new(n0.outputs[0], n7.inputs[0])
_L.new(n8.outputs[0], n0.inputs[0])
_L.new(n1.outputs[0], n2.inputs[0])
_L.new(n2.outputs[1], n0.inputs[13])
_L.new(n2.outputs[2], n0.inputs[1])
_L.new(n1.outputs[1], n0.inputs[2])
_L.new(n3.outputs[0], n4.inputs[0])
_L.new(n4.outputs[1], n5.inputs[0])
_L.new(n3.outputs[1], n5.inputs[1])
_L.new(n5.outputs[0], n6.inputs[1])
_L.new(n6.outputs[0], n0.inputs[5])
_L.new(n8.outputs[1], n9.inputs[0])
_L.new(n9.outputs[0], n0.inputs[4])
n7.is_active_output = True
mat_anz_anime_megumin_oe_015.use_nodes = True; mat_anz_anime_megumin_oe_015.node_tree.nodes.clear()
_N = mat_anz_anime_megumin_oe_015.node_tree.nodes; _L = mat_anz_anime_megumin_oe_015.node_tree.links
n0 = _N.new('ShaderNodeBsdfPrincipled'); n0.name = 'Principled BSDF'; n0.location = (659, 293)
n0.distribution = 'GGX'
n0.subsurface_method = 'RANDOM_WALK_SKIN'
n0.inputs[3].default_value = 1.45
n0.inputs[27].default_value = (0.0, 0.0, 0.0, 1.0)
n0.inputs[28].default_value = 1.0
n1 = _N.new('ShaderNodeTexImage'); n1.name = 'Image Texture.001'; n1.location = (-851, -307)
n2 = _N.new('ShaderNodeSeparateRGB'); n2.name = 'Separate RGB (Legacy)'; n2.location = (-551, -307)
n3 = _N.new('ShaderNodeTexImage'); n3.name = 'Image Texture.002'; n3.location = (-851, -607)
n4 = _N.new('ShaderNodeSeparateRGB'); n4.name = 'Separate RGB (Legacy).001'; n4.location = (-551, -607)
n5 = _N.new('ShaderNodeCombineRGB'); n5.name = 'Combine RGB (Legacy)'; n5.location = (-251, -607)
n5.inputs[2].default_value = 1.0
n6 = _N.new('ShaderNodeNormalMap'); n6.name = 'Normal Map'; n6.location = (49, -607)
n7 = _N.new('ShaderNodeOutputMaterial'); n7.name = 'Material Output'; n7.location = (949, 293)
n8 = _N.new('ShaderNodeTexImage'); n8.name = 'Image Texture'; n8.location = (47, 120)
n8.image = img_anz_anime_megumin_oe_dds_015
n9 = _N.new('ShaderNodeMath'); n9.name = 'Math'; n9.location = (0, 0)
n9.hide = True
n9.operation = 'GREATER_THAN'
_L.new(n0.outputs[0], n7.inputs[0])
_L.new(n8.outputs[0], n0.inputs[0])
_L.new(n1.outputs[0], n2.inputs[0])
_L.new(n2.outputs[1], n0.inputs[13])
_L.new(n2.outputs[2], n0.inputs[1])
_L.new(n1.outputs[1], n0.inputs[2])
_L.new(n3.outputs[0], n4.inputs[0])
_L.new(n4.outputs[1], n5.inputs[0])
_L.new(n3.outputs[1], n5.inputs[1])
_L.new(n5.outputs[0], n6.inputs[1])
_L.new(n6.outputs[0], n0.inputs[5])
_L.new(n8.outputs[1], n9.inputs[0])
_L.new(n9.outputs[0], n0.inputs[4])
n7.is_active_output = True
mat_anz_anime_megumin_oe_016.use_nodes = True; mat_anz_anime_megumin_oe_016.node_tree.nodes.clear()
_N = mat_anz_anime_megumin_oe_016.node_tree.nodes; _L = mat_anz_anime_megumin_oe_016.node_tree.links
n0 = _N.new('ShaderNodeBsdfPrincipled'); n0.name = 'Principled BSDF'; n0.location = (659, 293)
n0.distribution = 'GGX'
n0.subsurface_method = 'RANDOM_WALK_SKIN'
n0.inputs[3].default_value = 1.45
n0.inputs[27].default_value = (0.0, 0.0, 0.0, 1.0)
n0.inputs[28].default_value = 1.0
n1 = _N.new('ShaderNodeTexImage'); n1.name = 'Image Texture.001'; n1.location = (-851, -307)
n2 = _N.new('ShaderNodeSeparateRGB'); n2.name = 'Separate RGB (Legacy)'; n2.location = (-551, -307)
n3 = _N.new('ShaderNodeTexImage'); n3.name = 'Image Texture.002'; n3.location = (-851, -607)
n4 = _N.new('ShaderNodeSeparateRGB'); n4.name = 'Separate RGB (Legacy).001'; n4.location = (-551, -607)
n5 = _N.new('ShaderNodeCombineRGB'); n5.name = 'Combine RGB (Legacy)'; n5.location = (-251, -607)
n5.inputs[2].default_value = 1.0
n6 = _N.new('ShaderNodeNormalMap'); n6.name = 'Normal Map'; n6.location = (49, -607)
n7 = _N.new('ShaderNodeOutputMaterial'); n7.name = 'Material Output'; n7.location = (949, 293)
n8 = _N.new('ShaderNodeTexImage'); n8.name = 'Image Texture'; n8.location = (47, 120)
n8.image = img_anz_anime_megumin_oe_dds_016
n9 = _N.new('ShaderNodeMath'); n9.name = 'Math'; n9.location = (0, 0)
n9.hide = True
n9.operation = 'GREATER_THAN'
_L.new(n0.outputs[0], n7.inputs[0])
_L.new(n8.outputs[0], n0.inputs[0])
_L.new(n1.outputs[0], n2.inputs[0])
_L.new(n2.outputs[1], n0.inputs[13])
_L.new(n2.outputs[2], n0.inputs[1])
_L.new(n1.outputs[1], n0.inputs[2])
_L.new(n3.outputs[0], n4.inputs[0])
_L.new(n4.outputs[1], n5.inputs[0])
_L.new(n3.outputs[1], n5.inputs[1])
_L.new(n5.outputs[0], n6.inputs[1])
_L.new(n6.outputs[0], n0.inputs[5])
_L.new(n8.outputs[1], n9.inputs[0])
_L.new(n9.outputs[0], n0.inputs[4])
n7.is_active_output = True
mat_anz_anime_megumin_oe_017.use_nodes = True; mat_anz_anime_megumin_oe_017.node_tree.nodes.clear()
_N = mat_anz_anime_megumin_oe_017.node_tree.nodes; _L = mat_anz_anime_megumin_oe_017.node_tree.links
n0 = _N.new('ShaderNodeBsdfPrincipled'); n0.name = 'Principled BSDF'; n0.location = (659, 293)
n0.distribution = 'GGX'
n0.subsurface_method = 'RANDOM_WALK_SKIN'
n0.inputs[3].default_value = 1.45
n0.inputs[27].default_value = (0.0, 0.0, 0.0, 1.0)
n0.inputs[28].default_value = 1.0
n1 = _N.new('ShaderNodeTexImage'); n1.name = 'Image Texture.001'; n1.location = (-851, -307)
n2 = _N.new('ShaderNodeSeparateRGB'); n2.name = 'Separate RGB (Legacy)'; n2.location = (-551, -307)
n3 = _N.new('ShaderNodeTexImage'); n3.name = 'Image Texture.002'; n3.location = (-851, -607)
n4 = _N.new('ShaderNodeSeparateRGB'); n4.name = 'Separate RGB (Legacy).001'; n4.location = (-551, -607)
n5 = _N.new('ShaderNodeCombineRGB'); n5.name = 'Combine RGB (Legacy)'; n5.location = (-251, -607)
n5.inputs[2].default_value = 1.0
n6 = _N.new('ShaderNodeNormalMap'); n6.name = 'Normal Map'; n6.location = (49, -607)
n7 = _N.new('ShaderNodeOutputMaterial'); n7.name = 'Material Output'; n7.location = (949, 293)
n8 = _N.new('ShaderNodeTexImage'); n8.name = 'Image Texture'; n8.location = (47, 120)
n8.image = img_anz_anime_megumin_oe_dds_017
n9 = _N.new('ShaderNodeMath'); n9.name = 'Math'; n9.location = (0, 0)
n9.hide = True
n9.operation = 'GREATER_THAN'
_L.new(n0.outputs[0], n7.inputs[0])
_L.new(n8.outputs[0], n0.inputs[0])
_L.new(n1.outputs[0], n2.inputs[0])
_L.new(n2.outputs[1], n0.inputs[13])
_L.new(n2.outputs[2], n0.inputs[1])
_L.new(n1.outputs[1], n0.inputs[2])
_L.new(n3.outputs[0], n4.inputs[0])
_L.new(n4.outputs[1], n5.inputs[0])
_L.new(n3.outputs[1], n5.inputs[1])
_L.new(n5.outputs[0], n6.inputs[1])
_L.new(n6.outputs[0], n0.inputs[5])
_L.new(n8.outputs[1], n9.inputs[0])
_L.new(n9.outputs[0], n0.inputs[4])
n7.is_active_output = True
mat_anz_anime_megumin_oe_018.use_nodes = True; mat_anz_anime_megumin_oe_018.node_tree.nodes.clear()
_N = mat_anz_anime_megumin_oe_018.node_tree.nodes; _L = mat_anz_anime_megumin_oe_018.node_tree.links
n0 = _N.new('ShaderNodeBsdfPrincipled'); n0.name = 'Principled BSDF'; n0.location = (659, 293)
n0.distribution = 'GGX'
n0.subsurface_method = 'RANDOM_WALK_SKIN'
n0.inputs[3].default_value = 1.45
n0.inputs[27].default_value = (0.0, 0.0, 0.0, 1.0)
n0.inputs[28].default_value = 1.0
n1 = _N.new('ShaderNodeTexImage'); n1.name = 'Image Texture.001'; n1.location = (-851, -307)
n2 = _N.new('ShaderNodeSeparateRGB'); n2.name = 'Separate RGB (Legacy)'; n2.location = (-551, -307)
n3 = _N.new('ShaderNodeTexImage'); n3.name = 'Image Texture.002'; n3.location = (-851, -607)
n4 = _N.new('ShaderNodeSeparateRGB'); n4.name = 'Separate RGB (Legacy).001'; n4.location = (-551, -607)
n5 = _N.new('ShaderNodeCombineRGB'); n5.name = 'Combine RGB (Legacy)'; n5.location = (-251, -607)
n5.inputs[2].default_value = 1.0
n6 = _N.new('ShaderNodeNormalMap'); n6.name = 'Normal Map'; n6.location = (49, -607)
n7 = _N.new('ShaderNodeOutputMaterial'); n7.name = 'Material Output'; n7.location = (949, 293)
n8 = _N.new('ShaderNodeTexImage'); n8.name = 'Image Texture'; n8.location = (47, 120)
n8.image = img_anz_anime_megumin_oe_dds_018
n9 = _N.new('ShaderNodeMath'); n9.name = 'Math'; n9.location = (0, 0)
n9.hide = True
n9.operation = 'GREATER_THAN'
_L.new(n0.outputs[0], n7.inputs[0])
_L.new(n8.outputs[0], n0.inputs[0])
_L.new(n1.outputs[0], n2.inputs[0])
_L.new(n2.outputs[1], n0.inputs[13])
_L.new(n2.outputs[2], n0.inputs[1])
_L.new(n1.outputs[1], n0.inputs[2])
_L.new(n3.outputs[0], n4.inputs[0])
_L.new(n4.outputs[1], n5.inputs[0])
_L.new(n3.outputs[1], n5.inputs[1])
_L.new(n5.outputs[0], n6.inputs[1])
_L.new(n6.outputs[0], n0.inputs[5])
_L.new(n8.outputs[1], n9.inputs[0])
_L.new(n9.outputs[0], n0.inputs[4])
n7.is_active_output = True
mat_anz_anime_megumin_oe_019.use_nodes = True; mat_anz_anime_megumin_oe_019.node_tree.nodes.clear()
_N = mat_anz_anime_megumin_oe_019.node_tree.nodes; _L = mat_anz_anime_megumin_oe_019.node_tree.links
n0 = _N.new('ShaderNodeBsdfPrincipled'); n0.name = 'Principled BSDF'; n0.location = (659, 293)
n0.distribution = 'GGX'
n0.subsurface_method = 'RANDOM_WALK_SKIN'
n0.inputs[3].default_value = 1.45
n0.inputs[27].default_value = (0.0, 0.0, 0.0, 1.0)
n0.inputs[28].default_value = 1.0
n1 = _N.new('ShaderNodeTexImage'); n1.name = 'Image Texture.001'; n1.location = (-851, -307)
n2 = _N.new('ShaderNodeSeparateRGB'); n2.name = 'Separate RGB (Legacy)'; n2.location = (-551, -307)
n3 = _N.new('ShaderNodeTexImage'); n3.name = 'Image Texture.002'; n3.location = (-851, -607)
n4 = _N.new('ShaderNodeSeparateRGB'); n4.name = 'Separate RGB (Legacy).001'; n4.location = (-551, -607)
n5 = _N.new('ShaderNodeCombineRGB'); n5.name = 'Combine RGB (Legacy)'; n5.location = (-251, -607)
n5.inputs[2].default_value = 1.0
n6 = _N.new('ShaderNodeNormalMap'); n6.name = 'Normal Map'; n6.location = (49, -607)
n7 = _N.new('ShaderNodeOutputMaterial'); n7.name = 'Material Output'; n7.location = (949, 293)
n8 = _N.new('ShaderNodeTexImage'); n8.name = 'Image Texture'; n8.location = (47, 120)
n8.image = img_anz_anime_megumin_oe_dds_019
n9 = _N.new('ShaderNodeMath'); n9.name = 'Math'; n9.location = (0, 0)
n9.hide = True
n9.operation = 'GREATER_THAN'
_L.new(n0.outputs[0], n7.inputs[0])
_L.new(n8.outputs[0], n0.inputs[0])
_L.new(n1.outputs[0], n2.inputs[0])
_L.new(n2.outputs[1], n0.inputs[13])
_L.new(n2.outputs[2], n0.inputs[1])
_L.new(n1.outputs[1], n0.inputs[2])
_L.new(n3.outputs[0], n4.inputs[0])
_L.new(n4.outputs[1], n5.inputs[0])
_L.new(n3.outputs[1], n5.inputs[1])
_L.new(n5.outputs[0], n6.inputs[1])
_L.new(n6.outputs[0], n0.inputs[5])
_L.new(n8.outputs[1], n9.inputs[0])
_L.new(n9.outputs[0], n0.inputs[4])
n7.is_active_output = True
mat_anz_anime_megumin_oe_020.use_nodes = True; mat_anz_anime_megumin_oe_020.node_tree.nodes.clear()
_N = mat_anz_anime_megumin_oe_020.node_tree.nodes; _L = mat_anz_anime_megumin_oe_020.node_tree.links
n0 = _N.new('ShaderNodeBsdfPrincipled'); n0.name = 'Principled BSDF'; n0.location = (659, 293)
n0.distribution = 'GGX'
n0.subsurface_method = 'RANDOM_WALK_SKIN'
n0.inputs[3].default_value = 1.45
n0.inputs[27].default_value = (0.0, 0.0, 0.0, 1.0)
n0.inputs[28].default_value = 1.0
n1 = _N.new('ShaderNodeTexImage'); n1.name = 'Image Texture.001'; n1.location = (-851, -307)
n2 = _N.new('ShaderNodeSeparateRGB'); n2.name = 'Separate RGB (Legacy)'; n2.location = (-551, -307)
n3 = _N.new('ShaderNodeTexImage'); n3.name = 'Image Texture.002'; n3.location = (-851, -607)
n4 = _N.new('ShaderNodeSeparateRGB'); n4.name = 'Separate RGB (Legacy).001'; n4.location = (-551, -607)
n5 = _N.new('ShaderNodeCombineRGB'); n5.name = 'Combine RGB (Legacy)'; n5.location = (-251, -607)
n5.inputs[2].default_value = 1.0
n6 = _N.new('ShaderNodeNormalMap'); n6.name = 'Normal Map'; n6.location = (49, -607)
n7 = _N.new('ShaderNodeOutputMaterial'); n7.name = 'Material Output'; n7.location = (949, 293)
n8 = _N.new('ShaderNodeTexImage'); n8.name = 'Image Texture'; n8.location = (47, 120)
n8.image = img_anz_anime_megumin_oe_dds_020
n9 = _N.new('ShaderNodeMath'); n9.name = 'Math'; n9.location = (0, 0)
n9.hide = True
n9.operation = 'GREATER_THAN'
_L.new(n0.outputs[0], n7.inputs[0])
_L.new(n8.outputs[0], n0.inputs[0])
_L.new(n1.outputs[0], n2.inputs[0])
_L.new(n2.outputs[1], n0.inputs[13])
_L.new(n2.outputs[2], n0.inputs[1])
_L.new(n1.outputs[1], n0.inputs[2])
_L.new(n3.outputs[0], n4.inputs[0])
_L.new(n4.outputs[1], n5.inputs[0])
_L.new(n3.outputs[1], n5.inputs[1])
_L.new(n5.outputs[0], n6.inputs[1])
_L.new(n6.outputs[0], n0.inputs[5])
_L.new(n8.outputs[1], n9.inputs[0])
_L.new(n9.outputs[0], n0.inputs[4])
n7.is_active_output = True
mat_anz_anime_megumin_oe_021.use_nodes = True; mat_anz_anime_megumin_oe_021.node_tree.nodes.clear()
_N = mat_anz_anime_megumin_oe_021.node_tree.nodes; _L = mat_anz_anime_megumin_oe_021.node_tree.links
n0 = _N.new('ShaderNodeBsdfPrincipled'); n0.name = 'Principled BSDF'; n0.location = (659, 293)
n0.distribution = 'GGX'
n0.subsurface_method = 'RANDOM_WALK_SKIN'
n0.inputs[3].default_value = 1.45
n0.inputs[27].default_value = (0.0, 0.0, 0.0, 1.0)
n0.inputs[28].default_value = 1.0
n1 = _N.new('ShaderNodeTexImage'); n1.name = 'Image Texture.001'; n1.location = (-851, -307)
n2 = _N.new('ShaderNodeSeparateRGB'); n2.name = 'Separate RGB (Legacy)'; n2.location = (-551, -307)
n3 = _N.new('ShaderNodeTexImage'); n3.name = 'Image Texture.002'; n3.location = (-851, -607)
n4 = _N.new('ShaderNodeSeparateRGB'); n4.name = 'Separate RGB (Legacy).001'; n4.location = (-551, -607)
n5 = _N.new('ShaderNodeCombineRGB'); n5.name = 'Combine RGB (Legacy)'; n5.location = (-251, -607)
n5.inputs[2].default_value = 1.0
n6 = _N.new('ShaderNodeNormalMap'); n6.name = 'Normal Map'; n6.location = (49, -607)
n7 = _N.new('ShaderNodeOutputMaterial'); n7.name = 'Material Output'; n7.location = (949, 293)
n8 = _N.new('ShaderNodeTexImage'); n8.name = 'Image Texture'; n8.location = (47, 120)
n8.image = img_anz_anime_megumin_oe_dds_021
n9 = _N.new('ShaderNodeMath'); n9.name = 'Math'; n9.location = (0, 0)
n9.hide = True
n9.operation = 'GREATER_THAN'
_L.new(n0.outputs[0], n7.inputs[0])
_L.new(n8.outputs[0], n0.inputs[0])
_L.new(n1.outputs[0], n2.inputs[0])
_L.new(n2.outputs[1], n0.inputs[13])
_L.new(n2.outputs[2], n0.inputs[1])
_L.new(n1.outputs[1], n0.inputs[2])
_L.new(n3.outputs[0], n4.inputs[0])
_L.new(n4.outputs[1], n5.inputs[0])
_L.new(n3.outputs[1], n5.inputs[1])
_L.new(n5.outputs[0], n6.inputs[1])
_L.new(n6.outputs[0], n0.inputs[5])
_L.new(n8.outputs[1], n9.inputs[0])
_L.new(n9.outputs[0], n0.inputs[4])
n7.is_active_output = True
mat_anz_anime_megumin_oe_022.use_nodes = True; mat_anz_anime_megumin_oe_022.node_tree.nodes.clear()
_N = mat_anz_anime_megumin_oe_022.node_tree.nodes; _L = mat_anz_anime_megumin_oe_022.node_tree.links
n0 = _N.new('ShaderNodeBsdfPrincipled'); n0.name = 'Principled BSDF'; n0.location = (659, 293)
n0.distribution = 'GGX'
n0.subsurface_method = 'RANDOM_WALK_SKIN'
n0.inputs[3].default_value = 1.45
n0.inputs[27].default_value = (0.0, 0.0, 0.0, 1.0)
n0.inputs[28].default_value = 1.0
n1 = _N.new('ShaderNodeTexImage'); n1.name = 'Image Texture.001'; n1.location = (-851, -307)
n2 = _N.new('ShaderNodeSeparateRGB'); n2.name = 'Separate RGB (Legacy)'; n2.location = (-551, -307)
n3 = _N.new('ShaderNodeTexImage'); n3.name = 'Image Texture.002'; n3.location = (-851, -607)
n4 = _N.new('ShaderNodeSeparateRGB'); n4.name = 'Separate RGB (Legacy).001'; n4.location = (-551, -607)
n5 = _N.new('ShaderNodeCombineRGB'); n5.name = 'Combine RGB (Legacy)'; n5.location = (-251, -607)
n5.inputs[2].default_value = 1.0
n6 = _N.new('ShaderNodeNormalMap'); n6.name = 'Normal Map'; n6.location = (49, -607)
n7 = _N.new('ShaderNodeOutputMaterial'); n7.name = 'Material Output'; n7.location = (949, 293)
n8 = _N.new('ShaderNodeTexImage'); n8.name = 'Image Texture'; n8.location = (47, 120)
n8.image = img_anz_anime_megumin_oe_dds_022
n9 = _N.new('ShaderNodeMath'); n9.name = 'Math'; n9.location = (0, 0)
n9.hide = True
n9.operation = 'GREATER_THAN'
_L.new(n0.outputs[0], n7.inputs[0])
_L.new(n8.outputs[0], n0.inputs[0])
_L.new(n1.outputs[0], n2.inputs[0])
_L.new(n2.outputs[1], n0.inputs[13])
_L.new(n2.outputs[2], n0.inputs[1])
_L.new(n1.outputs[1], n0.inputs[2])
_L.new(n3.outputs[0], n4.inputs[0])
_L.new(n4.outputs[1], n5.inputs[0])
_L.new(n3.outputs[1], n5.inputs[1])
_L.new(n5.outputs[0], n6.inputs[1])
_L.new(n6.outputs[0], n0.inputs[5])
_L.new(n8.outputs[1], n9.inputs[0])
_L.new(n9.outputs[0], n0.inputs[4])
n7.is_active_output = True
mat_anz_anime_megumin_oe_023.use_nodes = True; mat_anz_anime_megumin_oe_023.node_tree.nodes.clear()
_N = mat_anz_anime_megumin_oe_023.node_tree.nodes; _L = mat_anz_anime_megumin_oe_023.node_tree.links
n0 = _N.new('ShaderNodeBsdfPrincipled'); n0.name = 'Principled BSDF'; n0.location = (659, 293)
n0.distribution = 'GGX'
n0.subsurface_method = 'RANDOM_WALK_SKIN'
n0.inputs[3].default_value = 1.45
n0.inputs[27].default_value = (0.0, 0.0, 0.0, 1.0)
n0.inputs[28].default_value = 1.0
n1 = _N.new('ShaderNodeTexImage'); n1.name = 'Image Texture.001'; n1.location = (-851, -307)
n2 = _N.new('ShaderNodeSeparateRGB'); n2.name = 'Separate RGB (Legacy)'; n2.location = (-551, -307)
n3 = _N.new('ShaderNodeTexImage'); n3.name = 'Image Texture.002'; n3.location = (-851, -607)
n4 = _N.new('ShaderNodeSeparateRGB'); n4.name = 'Separate RGB (Legacy).001'; n4.location = (-551, -607)
n5 = _N.new('ShaderNodeCombineRGB'); n5.name = 'Combine RGB (Legacy)'; n5.location = (-251, -607)
n5.inputs[2].default_value = 1.0
n6 = _N.new('ShaderNodeNormalMap'); n6.name = 'Normal Map'; n6.location = (49, -607)
n7 = _N.new('ShaderNodeOutputMaterial'); n7.name = 'Material Output'; n7.location = (949, 293)
n8 = _N.new('ShaderNodeTexImage'); n8.name = 'Image Texture'; n8.location = (47, 120)
n8.image = img_anz_anime_megumin_oe_dds_023
n9 = _N.new('ShaderNodeMath'); n9.name = 'Math'; n9.location = (0, 0)
n9.hide = True
n9.operation = 'GREATER_THAN'
_L.new(n0.outputs[0], n7.inputs[0])
_L.new(n8.outputs[0], n0.inputs[0])
_L.new(n1.outputs[0], n2.inputs[0])
_L.new(n2.outputs[1], n0.inputs[13])
_L.new(n2.outputs[2], n0.inputs[1])
_L.new(n1.outputs[1], n0.inputs[2])
_L.new(n3.outputs[0], n4.inputs[0])
_L.new(n4.outputs[1], n5.inputs[0])
_L.new(n3.outputs[1], n5.inputs[1])
_L.new(n5.outputs[0], n6.inputs[1])
_L.new(n6.outputs[0], n0.inputs[5])
_L.new(n8.outputs[1], n9.inputs[0])
_L.new(n9.outputs[0], n0.inputs[4])
n7.is_active_output = True
mat_anz_anime_megumin_oe_024.use_nodes = True; mat_anz_anime_megumin_oe_024.node_tree.nodes.clear()
_N = mat_anz_anime_megumin_oe_024.node_tree.nodes; _L = mat_anz_anime_megumin_oe_024.node_tree.links
n0 = _N.new('ShaderNodeBsdfPrincipled'); n0.name = 'Principled BSDF'; n0.location = (659, 293)
n0.distribution = 'GGX'
n0.subsurface_method = 'RANDOM_WALK_SKIN'
n0.inputs[3].default_value = 1.45
n0.inputs[27].default_value = (0.0, 0.0, 0.0, 1.0)
n0.inputs[28].default_value = 1.0
n1 = _N.new('ShaderNodeTexImage'); n1.name = 'Image Texture.001'; n1.location = (-851, -307)
n2 = _N.new('ShaderNodeSeparateRGB'); n2.name = 'Separate RGB (Legacy)'; n2.location = (-551, -307)
n3 = _N.new('ShaderNodeTexImage'); n3.name = 'Image Texture.002'; n3.location = (-851, -607)
n4 = _N.new('ShaderNodeSeparateRGB'); n4.name = 'Separate RGB (Legacy).001'; n4.location = (-551, -607)
n5 = _N.new('ShaderNodeCombineRGB'); n5.name = 'Combine RGB (Legacy)'; n5.location = (-251, -607)
n5.inputs[2].default_value = 1.0
n6 = _N.new('ShaderNodeNormalMap'); n6.name = 'Normal Map'; n6.location = (49, -607)
n7 = _N.new('ShaderNodeOutputMaterial'); n7.name = 'Material Output'; n7.location = (949, 293)
n8 = _N.new('ShaderNodeTexImage'); n8.name = 'Image Texture'; n8.location = (47, 120)
n8.image = img_anz_anime_megumin_oe_dds_024
n9 = _N.new('ShaderNodeMath'); n9.name = 'Math'; n9.location = (0, 0)
n9.hide = True
n9.operation = 'GREATER_THAN'
_L.new(n0.outputs[0], n7.inputs[0])
_L.new(n8.outputs[0], n0.inputs[0])
_L.new(n1.outputs[0], n2.inputs[0])
_L.new(n2.outputs[1], n0.inputs[13])
_L.new(n2.outputs[2], n0.inputs[1])
_L.new(n1.outputs[1], n0.inputs[2])
_L.new(n3.outputs[0], n4.inputs[0])
_L.new(n4.outputs[1], n5.inputs[0])
_L.new(n3.outputs[1], n5.inputs[1])
_L.new(n5.outputs[0], n6.inputs[1])
_L.new(n6.outputs[0], n0.inputs[5])
_L.new(n8.outputs[1], n9.inputs[0])
_L.new(n9.outputs[0], n0.inputs[4])
n7.is_active_output = True
mat_anz_anime_megumin_oe_025.use_nodes = True; mat_anz_anime_megumin_oe_025.node_tree.nodes.clear()
_N = mat_anz_anime_megumin_oe_025.node_tree.nodes; _L = mat_anz_anime_megumin_oe_025.node_tree.links
n0 = _N.new('ShaderNodeBsdfPrincipled'); n0.name = 'Principled BSDF'; n0.location = (659, 293)
n0.distribution = 'GGX'
n0.subsurface_method = 'RANDOM_WALK_SKIN'
n0.inputs[3].default_value = 1.45
n0.inputs[27].default_value = (0.0, 0.0, 0.0, 1.0)
n0.inputs[28].default_value = 1.0
n1 = _N.new('ShaderNodeTexImage'); n1.name = 'Image Texture.001'; n1.location = (-851, -307)
n2 = _N.new('ShaderNodeSeparateRGB'); n2.name = 'Separate RGB (Legacy)'; n2.location = (-551, -307)
n3 = _N.new('ShaderNodeTexImage'); n3.name = 'Image Texture.002'; n3.location = (-851, -607)
n4 = _N.new('ShaderNodeSeparateRGB'); n4.name = 'Separate RGB (Legacy).001'; n4.location = (-551, -607)
n5 = _N.new('ShaderNodeCombineRGB'); n5.name = 'Combine RGB (Legacy)'; n5.location = (-251, -607)
n5.inputs[2].default_value = 1.0
n6 = _N.new('ShaderNodeNormalMap'); n6.name = 'Normal Map'; n6.location = (49, -607)
n7 = _N.new('ShaderNodeOutputMaterial'); n7.name = 'Material Output'; n7.location = (949, 293)
n8 = _N.new('ShaderNodeTexImage'); n8.name = 'Image Texture'; n8.location = (47, 120)
n8.image = img_anz_anime_megumin_oe_dds_025
n9 = _N.new('ShaderNodeMath'); n9.name = 'Math'; n9.location = (0, 0)
n9.hide = True
n9.operation = 'GREATER_THAN'
_L.new(n0.outputs[0], n7.inputs[0])
_L.new(n8.outputs[0], n0.inputs[0])
_L.new(n1.outputs[0], n2.inputs[0])
_L.new(n2.outputs[1], n0.inputs[13])
_L.new(n2.outputs[2], n0.inputs[1])
_L.new(n1.outputs[1], n0.inputs[2])
_L.new(n3.outputs[0], n4.inputs[0])
_L.new(n4.outputs[1], n5.inputs[0])
_L.new(n3.outputs[1], n5.inputs[1])
_L.new(n5.outputs[0], n6.inputs[1])
_L.new(n6.outputs[0], n0.inputs[5])
_L.new(n8.outputs[1], n9.inputs[0])
_L.new(n9.outputs[0], n0.inputs[4])
n7.is_active_output = True
mat_anz_anime_megumin_oe_026.use_nodes = True; mat_anz_anime_megumin_oe_026.node_tree.nodes.clear()
_N = mat_anz_anime_megumin_oe_026.node_tree.nodes; _L = mat_anz_anime_megumin_oe_026.node_tree.links
n0 = _N.new('ShaderNodeBsdfPrincipled'); n0.name = 'Principled BSDF'; n0.location = (659, 293)
n0.distribution = 'GGX'
n0.subsurface_method = 'RANDOM_WALK_SKIN'
n0.inputs[3].default_value = 1.45
n0.inputs[27].default_value = (0.0, 0.0, 0.0, 1.0)
n0.inputs[28].default_value = 1.0
n1 = _N.new('ShaderNodeTexImage'); n1.name = 'Image Texture.001'; n1.location = (-851, -307)
n2 = _N.new('ShaderNodeSeparateRGB'); n2.name = 'Separate RGB (Legacy)'; n2.location = (-551, -307)
n3 = _N.new('ShaderNodeTexImage'); n3.name = 'Image Texture.002'; n3.location = (-851, -607)
n4 = _N.new('ShaderNodeSeparateRGB'); n4.name = 'Separate RGB (Legacy).001'; n4.location = (-551, -607)
n5 = _N.new('ShaderNodeCombineRGB'); n5.name = 'Combine RGB (Legacy)'; n5.location = (-251, -607)
n5.inputs[2].default_value = 1.0
n6 = _N.new('ShaderNodeNormalMap'); n6.name = 'Normal Map'; n6.location = (49, -607)
n7 = _N.new('ShaderNodeOutputMaterial'); n7.name = 'Material Output'; n7.location = (949, 293)
n8 = _N.new('ShaderNodeTexImage'); n8.name = 'Image Texture'; n8.location = (47, 120)
n8.image = img_anz_anime_megumin_oe_dds_026
n9 = _N.new('ShaderNodeMath'); n9.name = 'Math'; n9.location = (0, 0)
n9.hide = True
n9.operation = 'GREATER_THAN'
_L.new(n0.outputs[0], n7.inputs[0])
_L.new(n8.outputs[0], n0.inputs[0])
_L.new(n1.outputs[0], n2.inputs[0])
_L.new(n2.outputs[1], n0.inputs[13])
_L.new(n2.outputs[2], n0.inputs[1])
_L.new(n1.outputs[1], n0.inputs[2])
_L.new(n3.outputs[0], n4.inputs[0])
_L.new(n4.outputs[1], n5.inputs[0])
_L.new(n3.outputs[1], n5.inputs[1])
_L.new(n5.outputs[0], n6.inputs[1])
_L.new(n6.outputs[0], n0.inputs[5])
_L.new(n8.outputs[1], n9.inputs[0])
_L.new(n9.outputs[0], n0.inputs[4])
n7.is_active_output = True
mat_anz_anime_megumin_oe_027.use_nodes = True; mat_anz_anime_megumin_oe_027.node_tree.nodes.clear()
_N = mat_anz_anime_megumin_oe_027.node_tree.nodes; _L = mat_anz_anime_megumin_oe_027.node_tree.links
n0 = _N.new('ShaderNodeTexImage'); n0.name = 'Image Texture.001'; n0.location = (-851, -307)
n1 = _N.new('ShaderNodeSeparateRGB'); n1.name = 'Separate RGB (Legacy)'; n1.location = (-551, -307)
n2 = _N.new('ShaderNodeTexImage'); n2.name = 'Image Texture.002'; n2.location = (-851, -607)
n3 = _N.new('ShaderNodeSeparateRGB'); n3.name = 'Separate RGB (Legacy).001'; n3.location = (-551, -607)
n4 = _N.new('ShaderNodeCombineRGB'); n4.name = 'Combine RGB (Legacy)'; n4.location = (-251, -607)
n4.inputs[2].default_value = 1.0
n5 = _N.new('ShaderNodeNormalMap'); n5.name = 'Normal Map'; n5.location = (49, -607)
n6 = _N.new('ShaderNodeOutputMaterial'); n6.name = 'Material Output'; n6.location = (949, 293)
n7 = _N.new('ShaderNodeBsdfPrincipled'); n7.name = 'Principled BSDF'; n7.location = (659, 293)
n7.distribution = 'GGX'
n7.subsurface_method = 'RANDOM_WALK_SKIN'
n7.inputs[3].default_value = 1.45
n7.inputs[27].default_value = (0.0, 0.0, 0.0, 1.0)
n7.inputs[28].default_value = 1.0
n8 = _N.new('ShaderNodeTexImage'); n8.name = 'Image Texture'; n8.location = (47, 120)
n8.image = img_anz_anime_megumin_oe_dds_027
n9 = _N.new('ShaderNodeMath'); n9.name = 'Math'; n9.location = (0, 0)
n9.hide = True
n9.operation = 'GREATER_THAN'
_L.new(n7.outputs[0], n6.inputs[0])
_L.new(n8.outputs[0], n7.inputs[0])
_L.new(n0.outputs[0], n1.inputs[0])
_L.new(n1.outputs[1], n7.inputs[13])
_L.new(n1.outputs[2], n7.inputs[1])
_L.new(n0.outputs[1], n7.inputs[2])
_L.new(n2.outputs[0], n3.inputs[0])
_L.new(n3.outputs[1], n4.inputs[0])
_L.new(n2.outputs[1], n4.inputs[1])
_L.new(n4.outputs[0], n5.inputs[1])
_L.new(n5.outputs[0], n7.inputs[5])
_L.new(n8.outputs[1], n9.inputs[0])
_L.new(n9.outputs[0], n7.inputs[4])
n6.is_active_output = True

# ---- world
world_world = bpy.data.worlds.new('World'); scene.world = world_world
world_world.use_nodes = True; world_world.node_tree.nodes.clear()
_N = world_world.node_tree.nodes; _L = world_world.node_tree.links
n0 = _N.new('ShaderNodeOutputWorld'); n0.name = 'World Output'; n0.location = (300, 300)
n1 = _N.new('ShaderNodeBackground'); n1.name = 'Background'; n1.location = (10, 300)
n1.inputs[0].default_value = (0.05088, 0.05088, 0.05088, 1.0)
_L.new(n1.outputs[0], n0.inputs[0])
n0.is_active_output = True
world_world.color = (0.05088, 0.05088, 0.05088)
world_world.use_sun_shadow = False
world_world.sun_shadow_jitter_overblur = 0.0

# ---- meshes
me_plane = bpy.data.meshes.new('Plane')
me_plane.from_pydata([(-1.0, -1.0, 0.0), (1.0, -1.0, 0.0), (-1.0, 1.0, 0.0), (1.0, 1.0, 0.0)], [], [(0, 1, 3, 2)])
_uv = me_plane.uv_layers.new(name='UVMap')
_uv.uv.foreach_set('vector', [0.002628, 0.5046, 0.2449, 0.5046, 0.2449, 0.7468, 0.002628, 0.7468])
me_plane.materials.append(mat_anz_anime_megumin_oe)
me_plane.update()
me_plane_001 = bpy.data.meshes.new('Plane.001')
me_plane_001.from_pydata([(-1.0, -1.0, 0.0), (1.0, -1.0, 0.0), (-1.0, 1.0, 0.0), (1.0, 1.0, 0.0)], [], [(0, 1, 3, 2)])
_uv = me_plane_001.uv_layers.new(name='UVMap')
_uv.uv.foreach_set('vector', [0.00685, 0.2518, 0.2491, 0.2518, 0.2491, 0.494, 0.00685, 0.494])
me_plane_001.materials.append(mat_anz_anime_megumin_oe_001)
me_plane_001.update()
me_plane_002 = bpy.data.meshes.new('Plane.002')
me_plane_002.from_pydata([(-1.0, -1.0, 0.0), (1.0, -1.0, 0.0), (-1.0, 1.0, 0.0), (1.0, 1.0, 0.0)], [], [(0, 1, 3, 2)])
_uv = me_plane_002.uv_layers.new(name='UVMap')
_uv.uv.foreach_set('vector', [0.009963, 0.009987, 0.2426, 0.009987, 0.2426, 0.2426, 0.009963, 0.2426])
me_plane_002.materials.append(mat_anz_anime_megumin_oe_002)
me_plane_002.update()
me_plane_003 = bpy.data.meshes.new('Plane.003')
me_plane_003.from_pydata([(-1.0, -1.0, 0.0), (1.0, -1.0, 0.0), (-1.0, 1.0, 0.0), (1.0, 1.0, 0.0)], [], [(0, 1, 3, 2)])
_uv = me_plane_003.uv_layers.new(name='UVMap')
_uv.uv.foreach_set('vector', [0.5063, 0.3801, 0.7452, 0.3801, 0.7452, 0.6189, 0.5063, 0.6189])
me_plane_003.materials.append(mat_anz_anime_megumin_oe_003)
me_plane_003.update()
me_plane_004 = bpy.data.meshes.new('Plane.004')
me_plane_004.from_pydata([(-1.0, -1.0, 0.0), (1.0, -1.0, 0.0), (-1.0, 1.0, 0.0), (1.0, 1.0, 0.0)], [], [(0, 1, 3, 2)])
_uv = me_plane_004.uv_layers.new(name='UVMap')
_uv.uv.foreach_set('vector', [0.2516, 0.3796, 0.49, 0.3796, 0.49, 0.6179, 0.2516, 0.6179])
me_plane_004.materials.append(mat_anz_anime_megumin_oe_004)
me_plane_004.update()
me_plane_005 = bpy.data.meshes.new('Plane.005')
me_plane_005.from_pydata([(-1.0, -1.0, 0.0), (1.0, -1.0, 0.0), (-1.0, 1.0, 0.0), (1.0, 1.0, 0.0)], [], [(0, 1, 3, 2)])
_uv = me_plane_005.uv_layers.new(name='UVMap')
_uv.uv.foreach_set('vector', [0.7477, 0.5133, 0.8564, 0.5133, 0.8564, 0.622, 0.7477, 0.622])
me_plane_005.materials.append(mat_anz_anime_megumin_oe_005)
me_plane_005.update()
me_plane_006 = bpy.data.meshes.new('Plane.006')
me_plane_006.from_pydata([(-1.0, -1.0, 0.0), (1.0, -1.0, 0.0), (-1.0, 1.0, 0.0), (1.0, 1.0, 0.0)], [], [(0, 1, 3, 2)])
_uv = me_plane_006.uv_layers.new(name='UVMap')
_uv.uv.foreach_set('vector', [0.8828, 0.5125, 0.9922, 0.5125, 0.9922, 0.6219, 0.8828, 0.6219])
me_plane_006.materials.append(mat_anz_anime_megumin_oe_006)
me_plane_006.update()
me_plane_007 = bpy.data.meshes.new('Plane.007')
me_plane_007.from_pydata([(-1.0, -1.0, 0.0), (1.0, -1.0, 0.0), (-1.0, 1.0, 0.0), (1.0, 1.0, 0.0)], [], [(0, 1, 3, 2)])
_uv = me_plane_007.uv_layers.new(name='UVMap')
_uv.uv.foreach_set('vector', [0.8082, 0.438, 0.8685, 0.438, 0.8685, 0.4983, 0.8082, 0.4983])
me_plane_007.materials.append(mat_anz_anime_megumin_oe_007)
me_plane_007.update()
me_plane_008 = bpy.data.meshes.new('Plane.008')
me_plane_008.from_pydata([(-1.0, -1.0, 0.0), (1.0, -1.0, 0.0), (-1.0, 1.0, 0.0), (1.0, 1.0, 0.0)], [], [(0, 1, 3, 2)])
_uv = me_plane_008.uv_layers.new(name='UVMap')
_uv.uv.foreach_set('vector', [0.7467, 0.4373, 0.8064, 0.4373, 0.8064, 0.4969, 0.7467, 0.4969])
me_plane_008.materials.append(mat_anz_anime_megumin_oe_008)
me_plane_008.update()
me_plane_009 = bpy.data.meshes.new('Plane.009')
me_plane_009.from_pydata([(-1.0, -1.0, 0.0), (1.0, -1.0, 0.0), (-1.0, 1.0, 0.0), (1.0, 1.0, 0.0)], [], [(0, 1, 3, 2)])
_uv = me_plane_009.uv_layers.new(name='UVMap')
_uv.uv.foreach_set('vector', [0.8722, 0.4387, 0.9322, 0.4387, 0.9322, 0.4986, 0.8722, 0.4986])
me_plane_009.materials.append(mat_anz_anime_megumin_oe_009)
me_plane_009.update()
me_plane_010 = bpy.data.meshes.new('Plane.010')
me_plane_010.from_pydata([(-1.0, -1.0, 0.0), (1.0, -1.0, 0.0), (-1.0, 1.0, 0.0), (1.0, 1.0, 0.0)], [], [(0, 1, 3, 2)])
_uv = me_plane_010.uv_layers.new(name='UVMap')
_uv.uv.foreach_set('vector', [0.9367, 0.4399, 0.9908, 0.4399, 0.9908, 0.4939, 0.9367, 0.4939])
me_plane_010.materials.append(mat_anz_anime_megumin_oe_010)
me_plane_010.update()
me_plane_011 = bpy.data.meshes.new('Plane.011')
me_plane_011.from_pydata([(-1.0, -1.0, 0.0), (1.0, -1.0, 0.0), (-1.0, 1.0, 0.0), (1.0, 1.0, 0.0)], [], [(0, 1, 3, 2)])
_uv = me_plane_011.uv_layers.new(name='UVMap')
_uv.uv.foreach_set('vector', [0.8697, 0.3757, 0.9362, 0.3757, 0.9362, 0.4422, 0.8697, 0.4422])
me_plane_011.materials.append(mat_anz_anime_megumin_oe_011)
me_plane_011.update()
me_plane_012 = bpy.data.meshes.new('Plane.012')
me_plane_012.from_pydata([(-1.0, -1.0, 0.0), (1.0, -1.0, 0.0), (-1.0, 1.0, 0.0), (1.0, 1.0, 0.0)], [], [(0, 1, 3, 2)])
_uv = me_plane_012.uv_layers.new(name='UVMap')
_uv.uv.foreach_set('vector', [0.9345, 0.379, 0.9907, 0.379, 0.9907, 0.4352, 0.9345, 0.4352])
me_plane_012.materials.append(mat_anz_anime_megumin_oe_012)
me_plane_012.update()
me_plane_015 = bpy.data.meshes.new('Plane.015')
me_plane_015.from_pydata([(-1.0, -1.0, 0.0), (1.0, -1.0, 0.0), (-1.0, 1.0, 0.0), (1.0, 1.0, 0.0)], [], [(0, 1, 3, 2)])
_uv = me_plane_015.uv_layers.new(name='UVMap')
_uv.uv.foreach_set('vector', [0.436, 0.6841, 0.4916, 0.6841, 0.4916, 0.7397, 0.436, 0.7397])
me_plane_015.materials.append(mat_anz_anime_megumin_oe_015)
me_plane_015.update()
me_plane_016 = bpy.data.meshes.new('Plane.016')
me_plane_016.from_pydata([(-1.0, -1.0, 0.0), (1.0, -1.0, 0.0), (-1.0, 1.0, 0.0), (1.0, 1.0, 0.0)], [], [(0, 1, 3, 2)])
_uv = me_plane_016.uv_layers.new(name='UVMap')
_uv.uv.foreach_set('vector', [0.4354, 0.6245, 0.491, 0.6245, 0.491, 0.6801, 0.4354, 0.6801])
me_plane_016.materials.append(mat_anz_anime_megumin_oe_016)
me_plane_016.update()
me_plane_017 = bpy.data.meshes.new('Plane.017')
me_plane_017.from_pydata([(-1.0, -1.0, 0.0), (1.0, -1.0, 0.0), (-1.0, 1.0, 0.0), (1.0, 1.0, 0.0)], [], [(0, 1, 3, 2)])
_uv = me_plane_017.uv_layers.new(name='UVMap')
_uv.uv.foreach_set('vector', [0.3733, 0.6866, 0.4289, 0.6866, 0.4289, 0.7422, 0.3733, 0.7422])
me_plane_017.materials.append(mat_anz_anime_megumin_oe_017)
me_plane_017.update()
me_plane_018 = bpy.data.meshes.new('Plane.018')
me_plane_018.from_pydata([(-1.0, -1.0, 0.0), (1.0, -1.0, 0.0), (-1.0, 1.0, 0.0), (1.0, 1.0, 0.0)], [], [(0, 1, 3, 2)])
_uv = me_plane_018.uv_layers.new(name='UVMap')
_uv.uv.foreach_set('vector', [0.3733, 0.6253, 0.4289, 0.6253, 0.4289, 0.6809, 0.3733, 0.6809])
me_plane_018.materials.append(mat_anz_anime_megumin_oe_018)
me_plane_018.update()
me_plane_019 = bpy.data.meshes.new('Plane.019')
me_plane_019.from_pydata([(0.7921, 0.5743, 0.0), (-0.8706, 0.5743, 0.0), (0.7921, -0.5815, 0.0), (-0.8706, -0.5815, 0.0)], [], [(3, 2, 0, 1)])
_uv = me_plane_019.uv_layers.new(name='UVMap')
_uv.uv.foreach_set('vector', [0.2636, 0.6587, 0.349, 0.6587, 0.349, 0.7181, 0.2636, 0.7181])
me_plane_019.materials.append(mat_anz_anime_megumin_oe_019)
me_plane_019.update()
me_plane_021 = bpy.data.meshes.new('Plane.021')
me_plane_021.from_pydata([(0.7076, -1.0, 0.0), (0.7076, 1.0, 0.0), (-0.7719, 1.0, 0.0), (-0.7719, -1.0, 0.0)], [], [(3, 0, 1, 2)])
_uv = me_plane_021.uv_layers.new(name='UVMap')
_uv.uv.foreach_set('vector', [0.7444, 0.6458, 0.9929, 0.6458, 0.9929, 0.9817, 0.7444, 0.9817])
me_plane_021.materials.append(mat_anz_anime_megumin_oe)
me_plane_021.update()
me_plane_022 = bpy.data.meshes.new('Plane.022')
me_plane_022.from_pydata([(0.7324, -1.0, 0.0), (0.7324, 1.0, 0.0), (-0.7746, 1.0, 0.0), (-0.7746, -1.0, 0.0)], [], [(3, 0, 1, 2)])
_uv = me_plane_022.uv_layers.new(name='UVMap')
_uv.uv.foreach_set('vector', [0.4944, 0.6457, 0.7429, 0.6457, 0.7429, 0.9755, 0.4944, 0.9755])
me_plane_022.materials.append(mat_anz_anime_megumin_oe_020)
me_plane_022.update()
me_plane_023 = bpy.data.meshes.new('Plane.023')
me_plane_023.from_pydata([(-1.0, 0.4225, 0.0), (1.0, 0.4225, 0.0), (-1.0, -0.5211, 0.0), (1.0, -0.5211, 0.0)], [], [(2, 3, 1, 0)])
_uv = me_plane_023.uv_layers.new(name='UVMap')
_uv.uv.foreach_set('vector', [0.2516, 0.2558, 0.49, 0.2558, 0.49, 0.3683, 0.2516, 0.3683])
me_plane_023.materials.append(mat_anz_anime_megumin_oe_021)
me_plane_023.update()
me_plane_024 = bpy.data.meshes.new('Plane.024')
me_plane_024.from_pydata([(-1.0, 0.6374, 0.0), (1.0, 0.6374, 0.0), (-1.0, -0.4912, 0.0), (1.0, -0.4912, 0.0)], [], [(2, 3, 1, 0)])
_uv = me_plane_024.uv_layers.new(name='UVMap')
_uv.uv.foreach_set('vector', [0.0264, 0.7469, 0.4669, 0.7469, 0.4669, 0.9955, 0.0264, 0.9955])
me_plane_024.materials.append(mat_anz_anime_megumin_oe_022)
me_plane_024.update()
me_plane_025 = bpy.data.meshes.new('Plane.025')
me_plane_025.from_pydata([(1.0, 0.3291, 0.0), (-1.0, 0.3291, 0.0), (-1.0, -0.1865, 0.0), (1.0, -0.1865, 0.0)], [], [(2, 3, 0, 1)])
_uv = me_plane_025.uv_layers.new(name='UVMap')
_uv.uv.foreach_set('vector', [0.4986, 0.02701, 0.7424, 0.02701, 0.7424, 0.08987, 0.4986, 0.08987])
me_plane_025.materials.append(mat_anz_anime_megumin_oe_023)
me_plane_025.update()
me_plane_026 = bpy.data.meshes.new('Plane.026')
me_plane_026.from_pydata([(-0.2683, -1.0, 0.0), (-0.2683, 1.0, 0.0), (0.5122, -1.0, 0.0), (0.5122, 1.0, 0.0)], [], [(0, 2, 3, 1)])
_uv = me_plane_026.uv_layers.new(name='UVMap')
_uv.uv.foreach_set('vector', [0.8724, 0.02055, 0.9983, 0.02055, 0.9983, 0.3431, 0.8724, 0.3431])
me_plane_026.materials.append(mat_anz_anime_megumin_oe_024)
me_plane_026.update()
me_plane_027 = bpy.data.meshes.new('Plane.027')
me_plane_027.from_pydata([(-0.2683, -1.0, 0.0), (-0.2683, 1.0, 0.0), (0.5122, -1.0, 0.0), (0.5122, 1.0, 0.0)], [], [(0, 2, 3, 1)])
_uv = me_plane_027.uv_layers.new(name='UVMap')
_uv.uv.foreach_set('vector', [0.7502, 0.02874, 0.8746, 0.02874, 0.8746, 0.3476, 0.7502, 0.3476])
me_plane_027.materials.append(mat_anz_anime_megumin_oe_025)
me_plane_027.update()
me_plane_020 = bpy.data.meshes.new('Plane.020')
me_plane_020.from_pydata([(-1.0, -1.0, 0.0), (1.0, -1.0, 0.0), (-1.0, 1.0, 0.0), (1.0, 1.0, 0.0)], [], [(0, 1, 3, 2)])
_uv = me_plane_020.uv_layers.new(name='UVMap')
_uv.uv.foreach_set('vector', [0.5094, 0.1212, 0.7483, 0.1212, 0.7483, 0.36, 0.5094, 0.36])
me_plane_020.materials.append(mat_anz_anime_megumin_oe_026)
me_plane_020.update()
me_plane_028 = bpy.data.meshes.new('Plane.028')
me_plane_028.from_pydata([(-1.0, -1.0, 0.0), (1.0, -1.0, 0.0), (-1.0, 1.0, 0.0), (1.0, 1.0, 0.0)], [], [(0, 1, 3, 2)])
_uv = me_plane_028.uv_layers.new(name='UVMap')
_uv.uv.foreach_set('vector', [0.2554, 0.00871, 0.4976, 0.00871, 0.4976, 0.2509, 0.2554, 0.2509])
me_plane_028.materials.append(mat_anz_anime_megumin_oe_027)
me_plane_028.update()

# ---- objects
ob_hair_back = bpy.data.objects.new('hair_back', me_plane)
ob_face = bpy.data.objects.new('face', me_plane_001)
ob_chest = bpy.data.objects.new('chest', me_plane_002)
ob_coat_under = bpy.data.objects.new('coat_under', me_plane_003)
ob_coat_over = bpy.data.objects.new('coat_over', me_plane_004)
ob_collar_l = bpy.data.objects.new('collar_l', me_plane_005)
ob_collar_r = bpy.data.objects.new('collar_r', me_plane_006)
ob_eye_r = bpy.data.objects.new('eye_r', me_plane_007)
ob_eye_l = bpy.data.objects.new('eye_l', me_plane_008)
ob_lash_l = bpy.data.objects.new('lash_l', me_plane_009)
ob_lash_r = bpy.data.objects.new('lash_r', me_plane_010)
ob_brow_l = bpy.data.objects.new('brow_l', me_plane_011)
ob_brow_r = bpy.data.objects.new('brow_r', me_plane_012)
ob_smile = bpy.data.objects.new('smile', me_plane_015)
ob_nose = bpy.data.objects.new('nose', me_plane_016)
ob_frown = bpy.data.objects.new('frown', me_plane_017)
ob_neutral = bpy.data.objects.new('neutral', me_plane_018)
ob_eyes_space = bpy.data.objects.new('eyes_space', me_plane_019)
ob_shirt = bpy.data.objects.new('shirt', me_plane_021)
ob_hair = bpy.data.objects.new('hair', me_plane_022)
ob_belt = bpy.data.objects.new('belt', me_plane_023)
ob_hat = bpy.data.objects.new('hat', me_plane_024)
ob_hat_under = bpy.data.objects.new('hat_under', me_plane_025)
ob_arm_l = bpy.data.objects.new('arm_l', me_plane_026)
ob_arm_r = bpy.data.objects.new('arm_r', me_plane_027)
ob_coat = bpy.data.objects.new('coat', me_plane_020)
ob_face_shadow = bpy.data.objects.new('face_shadow', me_plane_028)

# ---- transforms, parenting, visibility, modifiers, constraints
ob_hair_back.location = (-0.7287, 0.3, 4.498)
ob_hair_back.rotation_euler = (1.571, 0.0, 0.0)
ob_hair_back.scale = (1.074, 1.074, 1.074)
ob_face.location = (-0.6472, 0.0, 4.749)
ob_face.rotation_euler = (1.571, 0.0, 0.0)
ob_face.scale = (0.8905, 0.8905, 0.8905)
ob_chest.location = (-0.7593, 0.1, 3.597)
ob_chest.rotation_euler = (1.571, 0.0, 0.0)
ob_chest.scale = (0.7481, 0.7481, 0.7481)
ob_coat_under.location = (-1.066, 0.7, 1.407)
ob_coat_under.rotation_euler = (1.571, 0.0, 0.0)
ob_coat_under.scale = (1.792, 1.792, 1.792)
ob_coat_over.location = (-1.073, 0.0, 2.112)
ob_coat_over.rotation_euler = (1.571, 0.0, 0.0)
ob_coat_over.scale = (1.914, 1.914, 1.914)
ob_collar_l.location = (-1.896, -0.2, 3.749)
ob_collar_l.rotation_euler = (1.571, 0.0, 0.0)
ob_collar_l.scale = (0.3964, 0.3964, 0.3964)
ob_collar_r.location = (0.1392, -0.2, 3.603)
ob_collar_r.rotation_euler = (1.571, 0.0, 0.0)
ob_collar_r.scale = (0.3797, 0.3797, 0.3797)
ob_eye_r.location = (-0.3084, 0.1, 4.771)
ob_eye_r.rotation_euler = (1.571, 0.0, 0.0)
ob_eye_r.scale = (0.2001, 0.2001, 0.2001)
ob_eye_l.location = (-0.886, 0.1, 4.77)
ob_eye_l.rotation_euler = (1.571, 0.0, 0.0)
ob_eye_l.scale = (0.2066, 0.2066, 0.2066)
ob_lash_l.location = (-0.8864, -0.2, 4.858)
ob_lash_l.rotation_euler = (1.571, 0.0, 0.0)
ob_lash_l.scale = (0.2157, 0.2157, 0.2157)
ob_lash_r.location = (-0.2907, -0.2, 4.872)
ob_lash_r.rotation_euler = (1.571, 0.0, 0.0)
ob_lash_r.scale = (0.1796, 0.1796, 0.1796)
ob_brow_l.location = (-0.9586, -0.2, 5.026)
ob_brow_l.rotation_euler = (1.571, 0.0, 0.0)
ob_brow_l.scale = (0.3029, 0.3029, 0.3029)
ob_brow_r.location = (-0.234, -0.2, 5.004)
ob_brow_r.rotation_euler = (1.571, 0.0, 0.0)
ob_brow_r.scale = (0.2181, 0.2181, 0.2181)
ob_smile.location = (-0.571, -0.2, 4.143)
ob_smile.rotation_euler = (1.571, 0.0, 0.0)
ob_smile.scale = (0.09395, 0.09395, 0.09395)
ob_nose.location = (-0.5151, -0.2, 4.414)
ob_nose.rotation_euler = (1.571, 0.0, 0.0)
ob_nose.scale = (0.106, 0.106, 0.106)
ob_frown.location = (1.104, -0.2, 4.012)
ob_frown.rotation_euler = (1.571, 0.0, 0.0)
ob_frown.scale = (0.2379, 0.2379, 0.2379)
ob_neutral.location = (1.08, -0.2, 3.404)
ob_neutral.rotation_euler = (1.571, 0.0, 0.0)
ob_neutral.scale = (0.2379, 0.2379, 0.2379)
ob_eyes_space.location = (-0.5893, 0.2, 4.801)
ob_eyes_space.rotation_euler = (1.571, 0.0, 0.0)
ob_eyes_space.scale = (0.6828, 0.3857, 0.3857)
ob_shirt.location = (-0.8394, 0.5, 1.266)
ob_shirt.rotation_euler = (1.571, 0.0, 0.0)
ob_shirt.scale = (1.875, 1.875, 1.875)
ob_hair.location = (-0.8552, -0.1, 4.679)
ob_hair.rotation_euler = (1.571, 0.0, 0.0)
ob_hair.scale = (1.882, 1.882, 1.882)
ob_belt.location = (-0.9624, 0.4, 0.369)
ob_belt.rotation_euler = (1.571, 0.0, 0.0)
ob_belt.scale = (1.267, 1.267, 1.267)
ob_hat.location = (-0.8555, -0.3, 6.065)
ob_hat.rotation_euler = (1.571, 0.0, 0.0)
ob_hat.scale = (3.083, 3.083, 3.083)
ob_hat_under.location = (-0.8661, 0.4, 4.679)
ob_hat_under.rotation_euler = (1.571, 0.0, 0.0)
ob_hat_under.scale = (3.111, 3.111, 3.111)
ob_arm_l.location = (-2.506, 0.3, 1.34)
ob_arm_l.rotation_euler = (1.571, 0.0, 0.0)
ob_arm_l.scale = (1.777, 1.777, 1.777)
ob_arm_r.location = (0.2029, 0.6, 1.308)
ob_arm_r.rotation_euler = (1.571, 0.0, 0.0)
ob_arm_r.scale = (1.623, 1.623, 1.623)
ob_coat.location = (-0.9654, 0.2, 2.7)
ob_coat.rotation_euler = (1.571, 0.0, 0.0)
ob_coat.scale = (1.896, 1.896, 1.896)
ob_face_shadow.location = (-0.6147, -0.05, 4.889)
ob_face_shadow.rotation_euler = (1.571, 0.0, 0.0)
ob_face_shadow.scale = (0.9106, 0.9106, 0.9106)

# ---- collection membership
scene.collection.objects.link(ob_hair_back)
scene.collection.objects.link(ob_face)
scene.collection.objects.link(ob_chest)
scene.collection.objects.link(ob_coat_under)
scene.collection.objects.link(ob_coat_over)
scene.collection.objects.link(ob_collar_l)
scene.collection.objects.link(ob_collar_r)
scene.collection.objects.link(ob_eye_r)
scene.collection.objects.link(ob_eye_l)
scene.collection.objects.link(ob_lash_l)
scene.collection.objects.link(ob_lash_r)
scene.collection.objects.link(ob_brow_l)
scene.collection.objects.link(ob_brow_r)
scene.collection.objects.link(ob_smile)
scene.collection.objects.link(ob_nose)
scene.collection.objects.link(ob_frown)
scene.collection.objects.link(ob_neutral)
scene.collection.objects.link(ob_eyes_space)
scene.collection.objects.link(ob_shirt)
scene.collection.objects.link(ob_hair)
scene.collection.objects.link(ob_belt)
scene.collection.objects.link(ob_hat)
scene.collection.objects.link(ob_hat_under)
scene.collection.objects.link(ob_arm_l)
scene.collection.objects.link(ob_arm_r)
scene.collection.objects.link(ob_coat)
scene.collection.objects.link(ob_face_shadow)

# ---- scene / render settings (as saved in the file)
scene.frame_start = 1; scene.frame_end = 250; scene.frame_set(1)
scene.render.engine = 'BLENDER_EEVEE_NEXT'
scene.cycles.sampling_pattern = 'TABULATED_SOBOL'
scene.view_settings.view_transform = 'Filmic'
bpy.context.view_layer.update()

# ---- added for rendering (the .blend has no active camera and no usable light): camera, sun
cam_auto = bpy.data.cameras.new('AutoCamera')
cam_auto.lens = 50.0
cam_auto.sensor_width = 36.0
cam_auto.clip_end = 1000.0
ob_auto_camera = bpy.data.objects.new('AutoCamera', cam_auto)
scene.collection.objects.link(ob_auto_camera)
ob_auto_camera.location = (9.02692, -11.6716, 11.625)
ob_auto_camera.rotation_euler = (1.09748, -7.21219e-08, 0.694738)
scene.camera = ob_auto_camera
light_auto_sun = bpy.data.lights.new('AutoSun', 'SUN')
light_auto_sun.energy = 3.0
light_auto_sun.angle = 0.0523599
ob_auto_sun = bpy.data.objects.new('AutoSun', light_auto_sun)
scene.collection.objects.link(ob_auto_sun)
ob_auto_sun.rotation_euler = (0.872665, 0.174533, 0.523599)
bpy.context.view_layer.update()
